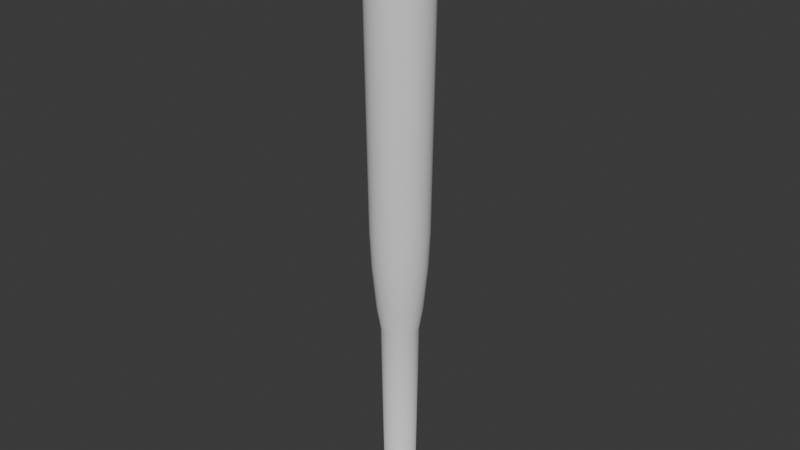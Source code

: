 # Source: BaseballBat.blend  (saved by Blender 4.0.36; exported with 4.5.12 LTS)
import bpy
from mathutils import Matrix  # noqa: F401  (used for matrix-valued properties, if any)

bpy.ops.wm.read_factory_settings(use_empty=True)
scene = bpy.context.scene
scene.name = 'Scene'

# ---- collections
col_collection = bpy.data.collections.new('Collection'); scene.collection.children.link(col_collection)

# ---- world
world_world = bpy.data.worlds.new('World'); scene.world = world_world
world_world.use_nodes = True; world_world.node_tree.nodes.clear()
_N = world_world.node_tree.nodes; _L = world_world.node_tree.links
n0 = _N.new('ShaderNodeOutputWorld'); n0.name = 'World Output'; n0.location = (300, 300)
n1 = _N.new('ShaderNodeBackground'); n1.name = 'Background'; n1.location = (10, 300)
n1.inputs[0].default_value = (0.05088, 0.05088, 0.05088, 1.0)
_L.new(n1.outputs[0], n0.inputs[0])
n0.is_active_output = True
world_world.color = (0.05088, 0.05088, 0.05088)
world_world.use_sun_shadow = False
world_world.sun_shadow_jitter_overblur = 0.0

# ---- meshes
me_cylinder_001 = bpy.data.meshes.new('Cylinder.001')
me_cylinder_001.from_pydata([(-0.01218, 0.06121, 0.6275), (-0.02388, 0.05766, 0.6275), (-0.03467, 0.05189, 0.6275), (-0.04413, 0.04413, 0.6275), (-0.05189, 0.03467, 0.6275), (-0.05766, 0.02388, 0.6275), (-0.06121, 0.01218, 0.6275), (-0.06241, 3.992e-10, 0.6275), (-0.06121, -0.01218, 0.6275), (-0.05766, -0.02388, 0.6275), (-0.05189, -0.03467, 0.6275), (-0.04413, -0.04413, 0.6275), (-0.03467, -0.05189, 0.6275), (-0.02388, -0.05766, 0.6275), (-0.01218, -0.06121, 0.6275), (2.461e-09, -0.06241, 0.6275), (0.01218, -0.06121, 0.6275), (0.02388, -0.05766, 0.6275), (0.03467, -0.05189, 0.6275), (0.04413, -0.04413, 0.6275), (0.05189, -0.03467, 0.6275), (0.05766, -0.02388, 0.6275), (0.06121, -0.01218, 0.6275), (0.06241, -4.41e-10, 0.6275), (0.06121, 0.01218, 0.6275), (0.05766, 0.02388, 0.6275), (0.05189, 0.03467, 0.6275), (0.04413, 0.04413, 0.6275), (0.03467, 0.05189, 0.6275), (0.02388, 0.05766, 0.6275), (0.01218, 0.06121, 0.6275), (3.301e-09, 0.06241, 0.6275), (2.461e-08, 0.05895, -0.0465), (2.461e-08, 0.1027, -0.02666), (2.461e-08, 0.07248, -0.04553), (2.461e-08, 0.08468, -0.04271), (2.461e-08, 0.09437, -0.03832), (2.461e-08, 0.1006, -0.03279), (0.0115, 0.05781, -0.0465), (0.02004, 0.1008, -0.02666), (0.01414, 0.07108, -0.04553), (0.01652, 0.08306, -0.04271), (0.01841, 0.09256, -0.03832), (0.01962, 0.09866, -0.03279), (0.02256, 0.05446, -0.0465), (0.03931, 0.09491, -0.02666), (0.02774, 0.06696, -0.04553), (0.03241, 0.07824, -0.04271), (0.03611, 0.08719, -0.03832), (0.03849, 0.09293, -0.03279), (0.03275, 0.04901, -0.0465), (0.05707, 0.08542, -0.02666), (0.04027, 0.06026, -0.04553), (0.04705, 0.07041, -0.04271), (0.05243, 0.07847, -0.03832), (0.05588, 0.08364, -0.03279), (0.04168, 0.04168, -0.0465), (0.07264, 0.07264, -0.02666), (0.05125, 0.05125, -0.04553), (0.05988, 0.05988, -0.04271), (0.06673, 0.06673, -0.03832), (0.07113, 0.07113, -0.03279), (0.04901, 0.03275, -0.0465), (0.08542, 0.05707, -0.02666), (0.06026, 0.04027, -0.04553), (0.07041, 0.04705, -0.04271), (0.07847, 0.05243, -0.03832), (0.08364, 0.05588, -0.03279), (0.05446, 0.02256, -0.0465), (0.09491, 0.03931, -0.02666), (0.06696, 0.02774, -0.04553), (0.07824, 0.03241, -0.04271), (0.08719, 0.03611, -0.03832), (0.09293, 0.03849, -0.03279), (0.05781, 0.0115, -0.0465), (0.1008, 0.02004, -0.02666), (0.07108, 0.01414, -0.04553), (0.08306, 0.01652, -0.04271), (0.09256, 0.01841, -0.03832), (0.09866, 0.01962, -0.03279), (0.05895, -2.365e-10, -0.0465), (0.1027, -2.365e-10, -0.02666), (0.07248, -2.365e-10, -0.04553), (0.08468, -2.365e-10, -0.04271), (0.09437, -2.365e-10, -0.03832), (0.1006, -2.365e-10, -0.03279), (0.05781, -0.0115, -0.0465), (0.1008, -0.02004, -0.02666), (0.07108, -0.01414, -0.04553), (0.08306, -0.01652, -0.04271), (0.09256, -0.01841, -0.03832), (0.09866, -0.01962, -0.03279), (0.05446, -0.02256, -0.0465), (0.09491, -0.03931, -0.02666), (0.06696, -0.02774, -0.04553), (0.07824, -0.03241, -0.04271), (0.08719, -0.03611, -0.03832), (0.09293, -0.03849, -0.03279), (0.04901, -0.03275, -0.0465), (0.08542, -0.05707, -0.02666), (0.06026, -0.04027, -0.04553), (0.07041, -0.04705, -0.04271), (0.07847, -0.05243, -0.03832), (0.08364, -0.05588, -0.03279), (0.04168, -0.04168, -0.0465), (0.07264, -0.07264, -0.02666), (0.05125, -0.05125, -0.04553), (0.05988, -0.05988, -0.04271), (0.06673, -0.06673, -0.03832), (0.07113, -0.07113, -0.03279), (0.03275, -0.04901, -0.0465), (0.05707, -0.08542, -0.02666), (0.04027, -0.06026, -0.04553), (0.04705, -0.07041, -0.04271), (0.05243, -0.07847, -0.03832), (0.05588, -0.08364, -0.03279), (0.02256, -0.05446, -0.0465), (0.03931, -0.09491, -0.02666), (0.02774, -0.06696, -0.04553), (0.03241, -0.07824, -0.04271), (0.03611, -0.08719, -0.03832), (0.03849, -0.09293, -0.03279), (0.0115, -0.05781, -0.0465), (0.02004, -0.1008, -0.02666), (0.01414, -0.07108, -0.04553), (0.01652, -0.08306, -0.04271), (0.01841, -0.09256, -0.03832), (0.01962, -0.09866, -0.03279), (2.461e-08, -0.05895, -0.0465), (2.461e-08, -0.1027, -0.02666), (2.461e-08, -0.07248, -0.04553), (2.461e-08, -0.08468, -0.04271), (2.461e-08, -0.09437, -0.03832), (2.461e-08, -0.1006, -0.03279), (-0.0115, -0.05781, -0.0465), (-0.02004, -0.1008, -0.02666), (-0.01414, -0.07108, -0.04553), (-0.01652, -0.08306, -0.04271), (-0.01841, -0.09256, -0.03832), (-0.01962, -0.09866, -0.03279), (-0.02256, -0.05446, -0.0465), (-0.03931, -0.09491, -0.02666), (-0.02774, -0.06696, -0.04553), (-0.03241, -0.07824, -0.04271), (-0.03611, -0.08719, -0.03832), (-0.03849, -0.09293, -0.03279), (-0.03275, -0.04901, -0.0465), (-0.05707, -0.08542, -0.02666), (-0.04027, -0.06026, -0.04553), (-0.04705, -0.07041, -0.04271), (-0.05243, -0.07847, -0.03832), (-0.05588, -0.08364, -0.03279), (-0.04168, -0.04168, -0.0465), (-0.07264, -0.07264, -0.02666), (-0.05125, -0.05125, -0.04553), (-0.05988, -0.05988, -0.04271), (-0.06673, -0.06673, -0.03832), (-0.07113, -0.07113, -0.03279), (-0.04901, -0.03275, -0.0465), (-0.08542, -0.05707, -0.02666), (-0.06026, -0.04027, -0.04553), (-0.07041, -0.04705, -0.04271), (-0.07847, -0.05243, -0.03832), (-0.08364, -0.05588, -0.03279), (-0.05446, -0.02256, -0.0465), (-0.09491, -0.03931, -0.02666), (-0.06696, -0.02774, -0.04553), (-0.07824, -0.03241, -0.04271), (-0.08719, -0.03611, -0.03832), (-0.09293, -0.03849, -0.03279), (-0.05781, -0.0115, -0.0465), (-0.1008, -0.02004, -0.02666), (-0.07108, -0.01414, -0.04553), (-0.08306, -0.01652, -0.04271), (-0.09256, -0.01841, -0.03832), (-0.09866, -0.01962, -0.03279), (-0.05895, -2.365e-10, -0.0465), (-0.1027, -2.365e-10, -0.02666), (-0.07248, -2.365e-10, -0.04553), (-0.08468, -2.365e-10, -0.04271), (-0.09437, -2.365e-10, -0.03832), (-0.1006, -2.365e-10, -0.03279), (-0.05781, 0.0115, -0.0465), (-0.1008, 0.02004, -0.02666), (-0.07108, 0.01414, -0.04553), (-0.08306, 0.01652, -0.04271), (-0.09256, 0.01841, -0.03832), (-0.09866, 0.01962, -0.03279), (-0.05446, 0.02256, -0.0465), (-0.09491, 0.03931, -0.02666), (-0.06696, 0.02774, -0.04553), (-0.07824, 0.03241, -0.04271), (-0.08719, 0.03611, -0.03832), (-0.09293, 0.03849, -0.03279), (-0.04901, 0.03275, -0.0465), (-0.08542, 0.05707, -0.02666), (-0.06026, 0.04027, -0.04553), (-0.07041, 0.04705, -0.04271), (-0.07847, 0.05243, -0.03832), (-0.08364, 0.05588, -0.03279), (-0.04168, 0.04168, -0.0465), (-0.07264, 0.07264, -0.02666), (-0.05125, 0.05125, -0.04553), (-0.05988, 0.05988, -0.04271), (-0.06673, 0.06673, -0.03832), (-0.07113, 0.07113, -0.03279), (-0.03275, 0.04901, -0.0465), (-0.05707, 0.08542, -0.02666), (-0.04027, 0.06026, -0.04553), (-0.04705, 0.07041, -0.04271), (-0.05243, 0.07847, -0.03832), (-0.05588, 0.08364, -0.03279), (-0.02256, 0.05446, -0.0465), (-0.03931, 0.09491, -0.02666), (-0.02774, 0.06696, -0.04553), (-0.03241, 0.07824, -0.04271), (-0.03611, 0.08719, -0.03832), (-0.03849, 0.09293, -0.03279), (-0.0115, 0.05781, -0.0465), (-0.02004, 0.1008, -0.02666), (-0.01414, 0.07108, -0.04553), (-0.01652, 0.08306, -0.04271), (-0.01841, 0.09256, -0.03832), (-0.01962, 0.09866, -0.03279), (2.461e-08, 0.1027, 0.02626), (2.497e-08, 0.05346, 0.06889), (2.461e-08, 0.1005, 0.03268), (2.47e-08, 0.09397, 0.03848), (2.48e-08, 0.08382, 0.04308), (2.489e-08, 0.07103, 0.04603), (0.01043, 0.05243, 0.06889), (0.02004, 0.1008, 0.02626), (0.01386, 0.06967, 0.04603), (0.01635, 0.08221, 0.04308), (0.01833, 0.09216, 0.03848), (0.0196, 0.09856, 0.03268), (0.02046, 0.04939, 0.06889), (0.03931, 0.09491, 0.02626), (0.02718, 0.06562, 0.04603), (0.03208, 0.07744, 0.04308), (0.03596, 0.08682, 0.03848), (0.03845, 0.09284, 0.03268), (0.0297, 0.04445, 0.06889), (0.05707, 0.08542, 0.02626), (0.03946, 0.05906, 0.04603), (0.04657, 0.06969, 0.04308), (0.05221, 0.07813, 0.03848), (0.05583, 0.08355, 0.03268), (0.0378, 0.0378, 0.06889), (0.07264, 0.07264, 0.02626), (0.05023, 0.05023, 0.04603), (0.05927, 0.05927, 0.04308), (0.06645, 0.06645, 0.03848), (0.07105, 0.07105, 0.03268), (0.04445, 0.0297, 0.06889), (0.08542, 0.05707, 0.02626), (0.05906, 0.03946, 0.04603), (0.06969, 0.04657, 0.04308), (0.07813, 0.05221, 0.03848), (0.08355, 0.05583, 0.03268), (0.04939, 0.02046, 0.06889), (0.09491, 0.03931, 0.02626), (0.06562, 0.02718, 0.04603), (0.07744, 0.03208, 0.04308), (0.08682, 0.03596, 0.03848), (0.09284, 0.03845, 0.03268), (0.05243, 0.01043, 0.06889), (0.1008, 0.02004, 0.02626), (0.06967, 0.01386, 0.04603), (0.08221, 0.01635, 0.04308), (0.09216, 0.01833, 0.03848), (0.09856, 0.0196, 0.03268), (0.05346, -6.143e-10, 0.06889), (0.1027, -2.365e-10, 0.02626), (0.07103, -5.236e-10, 0.04603), (0.08382, -4.279e-10, 0.04308), (0.09397, -3.322e-10, 0.03848), (0.1005, -2.365e-10, 0.03268), (0.05243, -0.01043, 0.06889), (0.1008, -0.02004, 0.02626), (0.06967, -0.01386, 0.04603), (0.08221, -0.01635, 0.04308), (0.09216, -0.01833, 0.03848), (0.09856, -0.0196, 0.03268), (0.04939, -0.02046, 0.06889), (0.09491, -0.03931, 0.02626), (0.06562, -0.02718, 0.04603), (0.07744, -0.03208, 0.04308), (0.08682, -0.03596, 0.03848), (0.09284, -0.03845, 0.03268), (0.04445, -0.0297, 0.06889), (0.08542, -0.05707, 0.02626), (0.05906, -0.03946, 0.04603), (0.06969, -0.04657, 0.04308), (0.07813, -0.05221, 0.03848), (0.08355, -0.05583, 0.03268), (0.0378, -0.0378, 0.06889), (0.07264, -0.07264, 0.02626), (0.05023, -0.05023, 0.04603), (0.05927, -0.05927, 0.04308), (0.06645, -0.06645, 0.03848), (0.07105, -0.07105, 0.03268), (0.0297, -0.04445, 0.06889), (0.05707, -0.08542, 0.02626), (0.03946, -0.05906, 0.04603), (0.04657, -0.06969, 0.04308), (0.05221, -0.07813, 0.03848), (0.05583, -0.08355, 0.03268), (0.02046, -0.04939, 0.06889), (0.03931, -0.09491, 0.02626), (0.02718, -0.06562, 0.04603), (0.03208, -0.07744, 0.04308), (0.03596, -0.08682, 0.03848), (0.03845, -0.09284, 0.03268), (0.01043, -0.05243, 0.06889), (0.02004, -0.1008, 0.02626), (0.01386, -0.06967, 0.04603), (0.01635, -0.08221, 0.04308), (0.01833, -0.09216, 0.03848), (0.0196, -0.09856, 0.03268), (2.425e-08, -0.05346, 0.06889), (2.461e-08, -0.1027, 0.02626), (2.432e-08, -0.07103, 0.04603), (2.442e-08, -0.08382, 0.04308), (2.451e-08, -0.09397, 0.03848), (2.461e-08, -0.1005, 0.03268), (-0.01043, -0.05243, 0.06889), (-0.02004, -0.1008, 0.02626), (-0.01386, -0.06967, 0.04603), (-0.01635, -0.08221, 0.04308), (-0.01833, -0.09216, 0.03848), (-0.0196, -0.09856, 0.03268), (-0.02046, -0.04939, 0.06889), (-0.03931, -0.09491, 0.02626), (-0.02718, -0.06562, 0.04603), (-0.03208, -0.07744, 0.04308), (-0.03596, -0.08682, 0.03848), (-0.03845, -0.09284, 0.03268), (-0.0297, -0.04445, 0.06889), (-0.05707, -0.08542, 0.02626), (-0.03946, -0.05906, 0.04603), (-0.04657, -0.06969, 0.04308), (-0.05221, -0.07813, 0.03848), (-0.05583, -0.08355, 0.03268), (-0.0378, -0.0378, 0.06889), (-0.07264, -0.07264, 0.02626), (-0.05023, -0.05023, 0.04603), (-0.05927, -0.05927, 0.04308), (-0.06645, -0.06645, 0.03848), (-0.07105, -0.07105, 0.03268), (-0.04445, -0.0297, 0.06889), (-0.08542, -0.05707, 0.02626), (-0.05906, -0.03946, 0.04603), (-0.06969, -0.04657, 0.04308), (-0.07813, -0.05221, 0.03848), (-0.08355, -0.05583, 0.03268), (-0.04939, -0.02046, 0.06889), (-0.09491, -0.03931, 0.02626), (-0.06562, -0.02718, 0.04603), (-0.07744, -0.03208, 0.04308), (-0.08682, -0.03596, 0.03848), (-0.09284, -0.03845, 0.03268), (-0.05243, -0.01043, 0.06889), (-0.1008, -0.02004, 0.02626), (-0.06967, -0.01386, 0.04603), (-0.08221, -0.01635, 0.04308), (-0.09216, -0.01833, 0.03848), (-0.09856, -0.0196, 0.03268), (-0.05346, 1.054e-10, 0.06889), (-0.1027, -2.365e-10, 0.02626), (-0.07103, 5.049e-11, 0.04603), (-0.08382, -4.519e-11, 0.04308), (-0.09397, -1.409e-10, 0.03848), (-0.1005, -2.365e-10, 0.03268), (-0.05243, 0.01043, 0.06889), (-0.1008, 0.02004, 0.02626), (-0.06967, 0.01386, 0.04603), (-0.08221, 0.01635, 0.04308), (-0.09216, 0.01833, 0.03848), (-0.09856, 0.0196, 0.03268), (-0.04939, 0.02046, 0.06889), (-0.09491, 0.03931, 0.02626), (-0.06562, 0.02718, 0.04603), (-0.07744, 0.03208, 0.04308), (-0.08682, 0.03596, 0.03848), (-0.09284, 0.03845, 0.03268), (-0.04445, 0.0297, 0.06889), (-0.08542, 0.05707, 0.02626), (-0.05906, 0.03946, 0.04603), (-0.06969, 0.04657, 0.04308), (-0.07813, 0.05221, 0.03848), (-0.08355, 0.05583, 0.03268), (-0.0378, 0.0378, 0.06889), (-0.07264, 0.07264, 0.02626), (-0.05023, 0.05023, 0.04603), (-0.05927, 0.05927, 0.04308), (-0.06645, 0.06645, 0.03848), (-0.07105, 0.07105, 0.03268), (-0.0297, 0.04445, 0.06889), (-0.05707, 0.08542, 0.02626), (-0.03946, 0.05906, 0.04603), (-0.04657, 0.06969, 0.04308), (-0.05221, 0.07813, 0.03848), (-0.05583, 0.08355, 0.03268), (-0.02046, 0.04939, 0.06889), (-0.03931, 0.09491, 0.02626), (-0.02718, 0.06562, 0.04603), (-0.03208, 0.07744, 0.04308), (-0.03596, 0.08682, 0.03848), (-0.03845, 0.09284, 0.03268), (-0.01043, 0.05243, 0.06889), (-0.02004, 0.1008, 0.02626), (-0.01386, 0.06967, 0.04603), (-0.01635, 0.08221, 0.04308), (-0.01833, 0.09216, 0.03848), (-0.0196, 0.09856, 0.03268), (-0.0291, 0.07026, 0.706), (-0.01484, 0.07459, 0.706), (-0.05377, 0.05377, 0.706), (-0.04225, 0.06323, 0.706), (-0.07026, 0.0291, 0.706), (-0.06323, 0.04225, 0.706), (-0.07605, 4.78e-10, 0.706), (-0.07459, 0.01484, 0.706), (-0.07026, -0.0291, 0.706), (-0.07459, -0.01484, 0.706), (-0.05377, -0.05377, 0.706), (-0.06323, -0.04225, 0.706), (-0.0291, -0.07026, 0.706), (-0.04225, -0.06323, 0.706), (9.883e-09, -0.07605, 0.706), (-0.01484, -0.07459, 0.706), (0.0291, -0.07026, 0.706), (0.01484, -0.07459, 0.706), (0.05377, -0.05377, 0.706), (0.04225, -0.06323, 0.706), (0.07026, -0.0291, 0.706), (0.06323, -0.04225, 0.706), (0.07605, -5.458e-10, 0.706), (0.07459, -0.01484, 0.706), (0.07026, 0.0291, 0.706), (0.07459, 0.01484, 0.706), (0.05377, 0.05377, 0.706), (0.06323, 0.04225, 0.706), (0.0291, 0.07026, 0.706), (0.04225, 0.06323, 0.706), (1.091e-08, 0.07605, 0.706), (0.01484, 0.07459, 0.706), (-0.03445, 0.08318, 0.8553), (-0.01756, 0.0883, 0.8553), (-0.06366, 0.06366, 0.8553), (-0.05002, 0.07486, 0.8553), (-0.08318, 0.03445, 0.8553), (-0.07486, 0.05002, 0.8553), (-0.09003, 3.946e-10, 0.8553), (-0.0883, 0.01756, 0.8553), (-0.08318, -0.03445, 0.8553), (-0.0883, -0.01756, 0.8553), (-0.06366, -0.06366, 0.8553), (-0.07486, -0.05002, 0.8553), (-0.03445, -0.08318, 0.8553), (-0.05002, -0.07486, 0.8553), (6.742e-08, -0.09003, 0.8553), (-0.01756, -0.0883, 0.8553), (0.03445, -0.08318, 0.8553), (0.01756, -0.0883, 0.8553), (0.06366, -0.06366, 0.8553), (0.05002, -0.07486, 0.8553), (0.08318, -0.03445, 0.8553), (0.07486, -0.05002, 0.8553), (0.09003, -8.174e-10, 0.8553), (0.0883, -0.01756, 0.8553), (0.08318, 0.03445, 0.8553), (0.0883, 0.01756, 0.8553), (0.06366, 0.06366, 0.8553), (0.07486, 0.05002, 0.8553), (0.03445, 0.08318, 0.8553), (0.05002, 0.07486, 0.8553), (6.864e-08, 0.09003, 0.8553), (0.01756, 0.0883, 0.8553), (-0.03662, 0.08841, 0.9797), (-0.01867, 0.09385, 0.9797), (-0.06766, 0.06766, 0.9797), (-0.05316, 0.07956, 0.9797), (-0.08841, 0.03662, 0.9797), (-0.07956, 0.05316, 0.9797), (-0.09569, 5.804e-10, 0.9797), (-0.09385, 0.01867, 0.9797), (-0.08841, -0.03662, 0.9797), (-0.09385, -0.01867, 0.9797), (-0.06766, -0.06766, 0.9797), (-0.07956, -0.05316, 0.9797), (-0.03662, -0.08841, 0.9797), (-0.05316, -0.07956, 0.9797), (9.665e-08, -0.09569, 0.9797), (-0.01867, -0.09385, 0.9797), (0.03662, -0.08841, 0.9797), (0.01867, -0.09385, 0.9797), (0.06766, -0.06766, 0.9797), (0.05316, -0.07956, 0.9797), (0.08841, -0.03662, 0.9797), (0.07956, -0.05316, 0.9797), (0.09569, -7.078e-10, 0.9797), (0.09385, -0.01867, 0.9797), (0.08841, 0.03662, 0.9797), (0.09385, 0.01867, 0.9797), (0.06766, 0.06766, 0.9797), (0.07956, 0.05316, 0.9797), (0.03662, 0.08841, 0.9797), (0.05316, 0.07956, 0.9797), (9.794e-08, 0.09569, 0.9797), (0.01867, 0.09385, 0.9797), (-0.0407, 0.09825, 1.813), (-0.02075, 0.1043, 1.813), (-0.0752, 0.0752, 1.813), (-0.05908, 0.08842, 1.813), (-0.09825, 0.0407, 1.813), (-0.08842, 0.05908, 1.813), (-0.1063, 8.524e-10, 1.813), (-0.1043, 0.02075, 1.813), (-0.09825, -0.0407, 1.813), (-0.1043, -0.02075, 1.813), (-0.0752, -0.0752, 1.813), (-0.08842, -0.05908, 1.813), (-0.0407, -0.09825, 1.813), (-0.05908, -0.08842, 1.813), (1.553e-07, -0.1063, 1.813), (-0.02075, -0.1043, 1.813), (0.0407, -0.09825, 1.813), (0.02075, -0.1043, 1.813), (0.0752, -0.0752, 1.813), (0.05908, -0.08842, 1.813), (0.09825, -0.0407, 1.813), (0.08842, -0.05908, 1.813), (0.1063, -5.793e-10, 1.813), (0.1043, -0.02075, 1.813), (0.09825, 0.0407, 1.813), (0.1043, 0.02075, 1.813), (0.0752, 0.0752, 1.813), (0.08842, 0.05908, 1.813), (0.0407, 0.09825, 1.813), (0.05908, 0.08842, 1.813), (1.568e-07, 0.1063, 1.813), (0.02075, 0.1043, 1.813), (-0.0407, 0.09825, 1.994), (-0.003086, 0.00745, 2.038), (-0.03885, 0.0938, 2.007), (-0.03351, 0.08091, 2.02), (-0.02519, 0.06082, 2.03), (-0.01471, 0.03551, 2.036), (-0.001573, 0.007909, 2.038), (-0.02075, 0.1043, 1.994), (-0.007498, 0.03769, 2.036), (-0.01284, 0.06457, 2.03), (-0.01708, 0.08589, 2.02), (-0.01981, 0.09958, 2.007), (-0.0752, 0.0752, 1.994), (-0.005702, 0.005702, 2.038), (-0.07179, 0.07179, 2.007), (-0.06192, 0.06192, 2.02), (-0.04655, 0.04655, 2.03), (-0.02718, 0.02718, 2.036), (-0.00448, 0.006705, 2.038), (-0.05908, 0.08842, 1.994), (-0.02135, 0.03196, 2.036), (-0.03657, 0.05474, 2.03), (-0.04865, 0.07281, 2.02), (-0.05641, 0.08442, 2.007), (-0.09825, 0.0407, 1.994), (-0.00745, 0.003086, 2.038), (-0.0938, 0.03885, 2.007), (-0.08091, 0.03351, 2.02), (-0.06082, 0.02519, 2.03), (-0.03551, 0.01471, 2.036), (-0.006704, 0.00448, 2.038), (-0.08842, 0.05908, 1.994), (-0.03196, 0.02135, 2.036), (-0.05474, 0.03657, 2.03), (-0.07281, 0.04865, 2.02), (-0.08442, 0.05641, 2.007), (-0.1063, 8.524e-10, 1.994), (-0.008063, 1.787e-09, 2.038), (-0.1015, 8.936e-10, 2.007), (-0.08757, 1.117e-09, 2.02), (-0.06583, 1.34e-09, 2.03), (-0.03843, 1.508e-09, 2.036), (-0.007909, 0.001573, 2.038), (-0.1043, 0.02075, 1.994), (-0.03769, 0.007498, 2.036), (-0.06457, 0.01284, 2.03), (-0.08589, 0.01708, 2.02), (-0.09958, 0.01981, 2.007), (-0.09825, -0.0407, 1.994), (-0.00745, -0.003086, 2.038), (-0.0938, -0.03885, 2.007), (-0.08091, -0.03351, 2.02), (-0.06082, -0.02519, 2.03), (-0.03551, -0.01471, 2.036), (-0.007909, -0.001573, 2.038), (-0.1043, -0.02075, 1.994), (-0.03769, -0.007498, 2.036), (-0.06457, -0.01284, 2.03), (-0.08589, -0.01708, 2.02), (-0.09958, -0.01981, 2.007), (-0.0752, -0.0752, 1.994), (-0.005702, -0.005702, 2.038), (-0.07179, -0.07179, 2.007), (-0.06192, -0.06192, 2.02), (-0.04655, -0.04655, 2.03), (-0.02718, -0.02718, 2.036), (-0.006704, -0.00448, 2.038), (-0.08842, -0.05908, 1.994), (-0.03196, -0.02135, 2.036), (-0.05474, -0.03657, 2.03), (-0.07281, -0.04865, 2.02), (-0.08442, -0.05641, 2.007), (-0.0407, -0.09825, 1.994), (-0.003086, -0.00745, 2.038), (-0.03885, -0.0938, 2.007), (-0.03351, -0.08091, 2.02), (-0.02519, -0.06082, 2.03), (-0.01471, -0.03551, 2.036), (-0.00448, -0.006705, 2.038), (-0.05908, -0.08842, 1.994), (-0.02135, -0.03196, 2.036), (-0.03657, -0.05474, 2.03), (-0.04865, -0.07281, 2.02), (-0.05641, -0.08442, 2.007), (2.122e-07, -0.1063, 1.994), (2.279e-07, -0.008064, 2.038), (2.166e-07, -0.1015, 2.007), (2.207e-07, -0.08757, 2.02), (2.242e-07, -0.06583, 2.03), (2.266e-07, -0.03843, 2.036), (-0.001573, -0.007909, 2.038), (-0.02075, -0.1043, 1.994), (-0.007498, -0.03769, 2.036), (-0.01284, -0.06457, 2.03), (-0.01708, -0.08589, 2.02), (-0.01981, -0.09958, 2.007), (0.0407, -0.09825, 1.994), (0.003086, -0.00745, 2.038), (0.03885, -0.0938, 2.007), (0.03351, -0.08091, 2.02), (0.02519, -0.06082, 2.03), (0.01471, -0.03551, 2.036), (0.001573, -0.007909, 2.038), (0.02075, -0.1043, 1.994), (0.007498, -0.03769, 2.036), (0.01284, -0.06457, 2.03), (0.01708, -0.08589, 2.02), (0.01981, -0.09958, 2.007), (0.0752, -0.0752, 1.994), (0.005702, -0.005702, 2.038), (0.07179, -0.07179, 2.007), (0.06192, -0.06192, 2.02), (0.04655, -0.04655, 2.03), (0.02718, -0.02718, 2.036), (0.00448, -0.006705, 2.038), (0.05908, -0.08842, 1.994), (0.02135, -0.03196, 2.036), (0.03657, -0.05474, 2.03), (0.04865, -0.07281, 2.02), (0.05641, -0.08442, 2.007), (0.09825, -0.0407, 1.994), (0.00745, -0.003086, 2.038), (0.0938, -0.03885, 2.007), (0.08091, -0.03351, 2.02), (0.06082, -0.02519, 2.03), (0.03551, -0.01471, 2.036), (0.006705, -0.00448, 2.038), (0.08842, -0.05908, 1.994), (0.03196, -0.02135, 2.036), (0.05474, -0.03657, 2.03), (0.07281, -0.04865, 2.02), (0.08442, -0.05641, 2.007), (0.1063, -5.793e-10, 1.994), (0.008064, 0.0, 2.038), (0.1015, -5.585e-10, 2.007), (0.08757, -4.468e-10, 2.02), (0.06583, -4.468e-10, 2.03), (0.03843, -1.675e-10, 2.036), (0.007909, -0.001573, 2.038), (0.1043, -0.02075, 1.994), (0.0377, -0.007498, 2.036), (0.06457, -0.01284, 2.03), (0.08589, -0.01708, 2.02), (0.09958, -0.01981, 2.007), (0.09825, 0.0407, 1.994), (0.00745, 0.003086, 2.038), (0.0938, 0.03885, 2.007), (0.08091, 0.03351, 2.02), (0.06082, 0.02519, 2.03), (0.03551, 0.01471, 2.036), (0.007909, 0.001573, 2.038), (0.1043, 0.02075, 1.994), (0.0377, 0.007498, 2.036), (0.06457, 0.01284, 2.03), (0.08589, 0.01708, 2.02), (0.09958, 0.01981, 2.007), (0.0752, 0.0752, 1.994), (0.005702, 0.005702, 2.038), (0.07179, 0.07179, 2.007), (0.06192, 0.06192, 2.02), (0.04655, 0.04655, 2.03), (0.02718, 0.02718, 2.036), (0.006705, 0.00448, 2.038), (0.08842, 0.05908, 1.994), (0.03196, 0.02135, 2.036), (0.05474, 0.03657, 2.03), (0.07281, 0.04865, 2.02), (0.08442, 0.05641, 2.007), (0.0407, 0.09825, 1.994), (0.003086, 0.00745, 2.038), (0.03885, 0.0938, 2.007), (0.03351, 0.08091, 2.02), (0.02519, 0.06082, 2.03), (0.01471, 0.03551, 2.036), (0.00448, 0.006705, 2.038), (0.05908, 0.08842, 1.994), (0.02135, 0.03196, 2.036), (0.03657, 0.05474, 2.03), (0.04865, 0.07281, 2.02), (0.05641, 0.08442, 2.007), (2.136e-07, 0.1063, 1.994), (2.279e-07, 0.008064, 2.038), (2.18e-07, 0.1015, 2.007), (2.218e-07, 0.08757, 2.02), (2.251e-07, 0.06583, 2.03), (2.271e-07, 0.03843, 2.036), (0.001573, 0.007909, 2.038), (0.02075, 0.1043, 1.994), (0.007498, 0.03769, 2.036), (0.01284, 0.06457, 2.03), (0.01708, 0.08589, 2.02), (0.01981, 0.09958, 2.007)], [], [(39, 231, 237, 45), (51, 243, 249, 57), (57, 249, 255, 63), (63, 255, 261, 69), (69, 261, 267, 75), (75, 267, 273, 81), (81, 273, 279, 87), (87, 279, 285, 93), (93, 285, 291, 99), (99, 291, 297, 105), (105, 297, 303, 111), (111, 303, 309, 117), (117, 309, 315, 123), (123, 315, 321, 129), (129, 321, 327, 135), (135, 327, 333, 141), (141, 333, 339, 147), (147, 339, 345, 153), (153, 345, 351, 159), (159, 351, 357, 165), (165, 357, 363, 171), (171, 363, 369, 177), (177, 369, 375, 183), (183, 375, 381, 189), (189, 381, 387, 195), (195, 387, 393, 201), (201, 393, 399, 207), (207, 399, 405, 213), (213, 405, 411, 219), (1, 2, 419, 416), (219, 411, 224, 33), (45, 237, 243, 51), (338, 332, 13, 12), (33, 39, 43, 37), (37, 43, 42, 36), (36, 42, 41, 35), (35, 41, 40, 34), (34, 40, 38, 32), (39, 45, 49, 43), (43, 49, 48, 42), (42, 48, 47, 41), (41, 47, 46, 40), (40, 46, 44, 38), (45, 51, 55, 49), (49, 55, 54, 48), (48, 54, 53, 47), (47, 53, 52, 46), (46, 52, 50, 44), (51, 57, 61, 55), (55, 61, 60, 54), (54, 60, 59, 53), (53, 59, 58, 52), (52, 58, 56, 50), (57, 63, 67, 61), (61, 67, 66, 60), (60, 66, 65, 59), (59, 65, 64, 58), (58, 64, 62, 56), (63, 69, 73, 67), (67, 73, 72, 66), (66, 72, 71, 65), (65, 71, 70, 64), (64, 70, 68, 62), (69, 75, 79, 73), (73, 79, 78, 72), (72, 78, 77, 71), (71, 77, 76, 70), (70, 76, 74, 68), (75, 81, 85, 79), (79, 85, 84, 78), (78, 84, 83, 77), (77, 83, 82, 76), (76, 82, 80, 74), (81, 87, 91, 85), (85, 91, 90, 84), (84, 90, 89, 83), (83, 89, 88, 82), (82, 88, 86, 80), (87, 93, 97, 91), (91, 97, 96, 90), (90, 96, 95, 89), (89, 95, 94, 88), (88, 94, 92, 86), (93, 99, 103, 97), (97, 103, 102, 96), (96, 102, 101, 95), (95, 101, 100, 94), (94, 100, 98, 92), (99, 105, 109, 103), (103, 109, 108, 102), (102, 108, 107, 101), (101, 107, 106, 100), (100, 106, 104, 98), (105, 111, 115, 109), (109, 115, 114, 108), (108, 114, 113, 107), (107, 113, 112, 106), (106, 112, 110, 104), (111, 117, 121, 115), (115, 121, 120, 114), (114, 120, 119, 113), (113, 119, 118, 112), (112, 118, 116, 110), (117, 123, 127, 121), (121, 127, 126, 120), (120, 126, 125, 119), (119, 125, 124, 118), (118, 124, 122, 116), (123, 129, 133, 127), (127, 133, 132, 126), (126, 132, 131, 125), (125, 131, 130, 124), (124, 130, 128, 122), (129, 135, 139, 133), (133, 139, 138, 132), (132, 138, 137, 131), (131, 137, 136, 130), (130, 136, 134, 128), (135, 141, 145, 139), (139, 145, 144, 138), (138, 144, 143, 137), (137, 143, 142, 136), (136, 142, 140, 134), (141, 147, 151, 145), (145, 151, 150, 144), (144, 150, 149, 143), (143, 149, 148, 142), (142, 148, 146, 140), (147, 153, 157, 151), (151, 157, 156, 150), (150, 156, 155, 149), (149, 155, 154, 148), (148, 154, 152, 146), (153, 159, 163, 157), (157, 163, 162, 156), (156, 162, 161, 155), (155, 161, 160, 154), (154, 160, 158, 152), (159, 165, 169, 163), (163, 169, 168, 162), (162, 168, 167, 161), (161, 167, 166, 160), (160, 166, 164, 158), (165, 171, 175, 169), (169, 175, 174, 168), (168, 174, 173, 167), (167, 173, 172, 166), (166, 172, 170, 164), (171, 177, 181, 175), (175, 181, 180, 174), (174, 180, 179, 173), (173, 179, 178, 172), (172, 178, 176, 170), (177, 183, 187, 181), (181, 187, 186, 180), (180, 186, 185, 179), (179, 185, 184, 178), (178, 184, 182, 176), (183, 189, 193, 187), (187, 193, 192, 186), (186, 192, 191, 185), (185, 191, 190, 184), (184, 190, 188, 182), (189, 195, 199, 193), (193, 199, 198, 192), (192, 198, 197, 191), (191, 197, 196, 190), (190, 196, 194, 188), (195, 201, 205, 199), (199, 205, 204, 198), (198, 204, 203, 197), (197, 203, 202, 196), (196, 202, 200, 194), (201, 207, 211, 205), (205, 211, 210, 204), (204, 210, 209, 203), (203, 209, 208, 202), (202, 208, 206, 200), (207, 213, 217, 211), (211, 217, 216, 210), (210, 216, 215, 209), (209, 215, 214, 208), (208, 214, 212, 206), (213, 219, 223, 217), (217, 223, 222, 216), (216, 222, 221, 215), (215, 221, 220, 214), (214, 220, 218, 212), (219, 33, 37, 223), (223, 37, 36, 222), (222, 36, 35, 221), (221, 35, 34, 220), (220, 34, 32, 218), (32, 38, 44, 50, 56, 62, 68, 74, 80, 86, 92, 98, 104, 110, 116, 122, 128, 134, 140, 146, 152, 158, 164, 170, 176, 182, 188, 194, 200, 206, 212, 218), (231, 224, 226, 235), (235, 226, 227, 234), (234, 227, 228, 233), (233, 228, 229, 232), (232, 229, 225, 230), (237, 231, 235, 241), (241, 235, 234, 240), (240, 234, 233, 239), (239, 233, 232, 238), (238, 232, 230, 236), (243, 237, 241, 247), (247, 241, 240, 246), (246, 240, 239, 245), (245, 239, 238, 244), (244, 238, 236, 242), (249, 243, 247, 253), (253, 247, 246, 252), (252, 246, 245, 251), (251, 245, 244, 250), (250, 244, 242, 248), (255, 249, 253, 259), (259, 253, 252, 258), (258, 252, 251, 257), (257, 251, 250, 256), (256, 250, 248, 254), (261, 255, 259, 265), (265, 259, 258, 264), (264, 258, 257, 263), (263, 257, 256, 262), (262, 256, 254, 260), (267, 261, 265, 271), (271, 265, 264, 270), (270, 264, 263, 269), (269, 263, 262, 268), (268, 262, 260, 266), (273, 267, 271, 277), (277, 271, 270, 276), (276, 270, 269, 275), (275, 269, 268, 274), (274, 268, 266, 272), (279, 273, 277, 283), (283, 277, 276, 282), (282, 276, 275, 281), (281, 275, 274, 280), (280, 274, 272, 278), (285, 279, 283, 289), (289, 283, 282, 288), (288, 282, 281, 287), (287, 281, 280, 286), (286, 280, 278, 284), (291, 285, 289, 295), (295, 289, 288, 294), (294, 288, 287, 293), (293, 287, 286, 292), (292, 286, 284, 290), (297, 291, 295, 301), (301, 295, 294, 300), (300, 294, 293, 299), (299, 293, 292, 298), (298, 292, 290, 296), (303, 297, 301, 307), (307, 301, 300, 306), (306, 300, 299, 305), (305, 299, 298, 304), (304, 298, 296, 302), (309, 303, 307, 313), (313, 307, 306, 312), (312, 306, 305, 311), (311, 305, 304, 310), (310, 304, 302, 308), (315, 309, 313, 319), (319, 313, 312, 318), (318, 312, 311, 317), (317, 311, 310, 316), (316, 310, 308, 314), (321, 315, 319, 325), (325, 319, 318, 324), (324, 318, 317, 323), (323, 317, 316, 322), (322, 316, 314, 320), (327, 321, 325, 331), (331, 325, 324, 330), (330, 324, 323, 329), (329, 323, 322, 328), (328, 322, 320, 326), (333, 327, 331, 337), (337, 331, 330, 336), (336, 330, 329, 335), (335, 329, 328, 334), (334, 328, 326, 332), (339, 333, 337, 343), (343, 337, 336, 342), (342, 336, 335, 341), (341, 335, 334, 340), (340, 334, 332, 338), (345, 339, 343, 349), (349, 343, 342, 348), (348, 342, 341, 347), (347, 341, 340, 346), (346, 340, 338, 344), (351, 345, 349, 355), (355, 349, 348, 354), (354, 348, 347, 353), (353, 347, 346, 352), (352, 346, 344, 350), (357, 351, 355, 361), (361, 355, 354, 360), (360, 354, 353, 359), (359, 353, 352, 358), (358, 352, 350, 356), (363, 357, 361, 367), (367, 361, 360, 366), (366, 360, 359, 365), (365, 359, 358, 364), (364, 358, 356, 362), (369, 363, 367, 373), (373, 367, 366, 372), (372, 366, 365, 371), (371, 365, 364, 370), (370, 364, 362, 368), (375, 369, 373, 379), (379, 373, 372, 378), (378, 372, 371, 377), (377, 371, 370, 376), (376, 370, 368, 374), (381, 375, 379, 385), (385, 379, 378, 384), (384, 378, 377, 383), (383, 377, 376, 382), (382, 376, 374, 380), (387, 381, 385, 391), (391, 385, 384, 390), (390, 384, 383, 389), (389, 383, 382, 388), (388, 382, 380, 386), (393, 387, 391, 397), (397, 391, 390, 396), (396, 390, 389, 395), (395, 389, 388, 394), (394, 388, 386, 392), (399, 393, 397, 403), (403, 397, 396, 402), (402, 396, 395, 401), (401, 395, 394, 400), (400, 394, 392, 398), (405, 399, 403, 409), (409, 403, 402, 408), (408, 402, 401, 407), (407, 401, 400, 406), (406, 400, 398, 404), (411, 405, 409, 415), (415, 409, 408, 414), (414, 408, 407, 413), (413, 407, 406, 412), (412, 406, 404, 410), (224, 411, 415, 226), (226, 415, 414, 227), (227, 414, 413, 228), (228, 413, 412, 229), (229, 412, 410, 225), (33, 224, 231, 39), (404, 398, 2, 1), (236, 230, 30, 29), (302, 296, 19, 18), (368, 362, 8, 7), (266, 260, 25, 24), (332, 326, 14, 13), (398, 392, 3, 2), (230, 225, 31, 30), (296, 290, 20, 19), (362, 356, 9, 8), (225, 410, 0, 31), (260, 254, 26, 25), (326, 320, 15, 14), (392, 386, 4, 3), (290, 284, 21, 20), (356, 350, 10, 9), (254, 248, 27, 26), (320, 314, 16, 15), (386, 380, 5, 4), (284, 278, 22, 21), (350, 344, 11, 10), (248, 242, 28, 27), (314, 308, 17, 16), (380, 374, 6, 5), (278, 272, 23, 22), (344, 338, 12, 11), (410, 404, 1, 0), (242, 236, 29, 28), (308, 302, 18, 17), (374, 368, 7, 6), (272, 266, 24, 23), (423, 422, 454, 455), (20, 21, 436, 437), (29, 30, 447, 444), (3, 4, 421, 418), (22, 23, 438, 439), (5, 6, 423, 420), (24, 25, 440, 441), (7, 8, 425, 422), (26, 27, 442, 443), (0, 1, 416, 417), (9, 10, 427, 424), (28, 29, 444, 445), (2, 3, 418, 419), (11, 12, 429, 426), (4, 5, 420, 421), (13, 14, 431, 428), (6, 7, 422, 423), (15, 16, 433, 430), (8, 9, 424, 425), (17, 18, 435, 432), (10, 11, 426, 427), (19, 20, 437, 434), (12, 13, 428, 429), (21, 22, 439, 436), (14, 15, 430, 431), (23, 24, 441, 438), (16, 17, 432, 433), (30, 31, 446, 447), (25, 26, 443, 440), (31, 0, 417, 446), (18, 19, 434, 435), (27, 28, 445, 442), (458, 461, 493, 490), (442, 445, 477, 474), (416, 419, 451, 448), (425, 424, 456, 457), (444, 447, 479, 476), (418, 421, 453, 450), (427, 426, 458, 459), (420, 423, 455, 452), (429, 428, 460, 461), (422, 425, 457, 454), (431, 430, 462, 463), (424, 427, 459, 456), (433, 432, 464, 465), (426, 429, 461, 458), (435, 434, 466, 467), (428, 431, 463, 460), (437, 436, 468, 469), (430, 433, 465, 462), (439, 438, 470, 471), (432, 435, 467, 464), (441, 440, 472, 473), (434, 437, 469, 466), (443, 442, 474, 475), (417, 416, 448, 449), (436, 439, 471, 468), (445, 444, 476, 477), (419, 418, 450, 451), (438, 441, 473, 470), (447, 446, 478, 479), (421, 420, 452, 453), (440, 443, 475, 472), (446, 417, 449, 478), (499, 498, 530, 531), (467, 466, 498, 499), (460, 463, 495, 492), (469, 468, 500, 501), (462, 465, 497, 494), (471, 470, 502, 503), (464, 467, 499, 496), (473, 472, 504, 505), (466, 469, 501, 498), (475, 474, 506, 507), (449, 448, 480, 481), (468, 471, 503, 500), (477, 476, 508, 509), (451, 450, 482, 483), (470, 473, 505, 502), (479, 478, 510, 511), (453, 452, 484, 485), (472, 475, 507, 504), (478, 449, 481, 510), (455, 454, 486, 487), (474, 477, 509, 506), (448, 451, 483, 480), (457, 456, 488, 489), (476, 479, 511, 508), (450, 453, 485, 482), (459, 458, 490, 491), (452, 455, 487, 484), (461, 460, 492, 493), (454, 457, 489, 486), (463, 462, 494, 495), (456, 459, 491, 488), (465, 464, 496, 497), (525, 524, 616, 623), (492, 495, 527, 524), (501, 500, 532, 533), (494, 497, 529, 526), (503, 502, 534, 535), (496, 499, 531, 528), (505, 504, 536, 537), (498, 501, 533, 530), (507, 506, 538, 539), (481, 480, 512, 513), (500, 503, 535, 532), (509, 508, 540, 541), (483, 482, 514, 515), (502, 505, 537, 534), (511, 510, 542, 543), (485, 484, 516, 517), (504, 507, 539, 536), (510, 481, 513, 542), (487, 486, 518, 519), (506, 509, 541, 538), (480, 483, 515, 512), (489, 488, 520, 521), (508, 511, 543, 540), (482, 485, 517, 514), (491, 490, 522, 523), (484, 487, 519, 516), (493, 492, 524, 525), (486, 489, 521, 518), (495, 494, 526, 527), (488, 491, 523, 520), (497, 496, 528, 529), (490, 493, 525, 522), (512, 515, 563, 544), (530, 533, 671, 652), (527, 526, 628, 635), (532, 535, 683, 664), (529, 528, 640, 647), (534, 537, 695, 676), (531, 530, 652, 659), (536, 539, 707, 688), (533, 532, 664, 671), (538, 541, 719, 700), (730, 725, 550, 545, 562, 557, 574, 569, 586, 581, 598, 593, 610, 605, 622, 617, 634, 629, 646, 641, 658, 653, 670, 665, 682, 677, 694, 689, 706, 701, 718, 713), (535, 534, 676, 683), (540, 543, 731, 712), (514, 517, 575, 556), (537, 536, 688, 695), (516, 519, 587, 568), (539, 538, 700, 707), (515, 514, 556, 563), (518, 521, 599, 580), (541, 540, 712, 719), (542, 513, 551, 724), (520, 523, 611, 592), (543, 542, 724, 731), (517, 516, 568, 575), (522, 525, 623, 604), (519, 518, 580, 587), (524, 527, 635, 616), (521, 520, 592, 599), (526, 529, 647, 628), (523, 522, 604, 611), (528, 531, 659, 640), (545, 550, 552, 549), (549, 552, 553, 548), (548, 553, 554, 547), (547, 554, 555, 546), (546, 555, 551, 544), (557, 562, 564, 561), (561, 564, 565, 560), (560, 565, 566, 559), (559, 566, 567, 558), (558, 567, 563, 556), (569, 574, 576, 573), (573, 576, 577, 572), (572, 577, 578, 571), (571, 578, 579, 570), (570, 579, 575, 568), (581, 586, 588, 585), (585, 588, 589, 584), (584, 589, 590, 583), (583, 590, 591, 582), (582, 591, 587, 580), (593, 598, 600, 597), (597, 600, 601, 596), (596, 601, 602, 595), (595, 602, 603, 594), (594, 603, 599, 592), (605, 610, 612, 609), (609, 612, 613, 608), (608, 613, 614, 607), (607, 614, 615, 606), (606, 615, 611, 604), (617, 622, 624, 621), (621, 624, 625, 620), (620, 625, 626, 619), (619, 626, 627, 618), (618, 627, 623, 616), (629, 634, 636, 633), (633, 636, 637, 632), (632, 637, 638, 631), (631, 638, 639, 630), (630, 639, 635, 628), (641, 646, 648, 645), (645, 648, 649, 644), (644, 649, 650, 643), (643, 650, 651, 642), (642, 651, 647, 640), (653, 658, 660, 657), (657, 660, 661, 656), (656, 661, 662, 655), (655, 662, 663, 654), (654, 663, 659, 652), (665, 670, 672, 669), (669, 672, 673, 668), (668, 673, 674, 667), (667, 674, 675, 666), (666, 675, 671, 664), (677, 682, 684, 681), (681, 684, 685, 680), (680, 685, 686, 679), (679, 686, 687, 678), (678, 687, 683, 676), (689, 694, 696, 693), (693, 696, 697, 692), (692, 697, 698, 691), (691, 698, 699, 690), (690, 699, 695, 688), (701, 706, 708, 705), (705, 708, 709, 704), (704, 709, 710, 703), (703, 710, 711, 702), (702, 711, 707, 700), (713, 718, 720, 717), (717, 720, 721, 716), (716, 721, 722, 715), (715, 722, 723, 714), (714, 723, 719, 712), (725, 730, 732, 729), (729, 732, 733, 728), (728, 733, 734, 727), (727, 734, 735, 726), (726, 735, 731, 724), (550, 725, 729, 552), (552, 729, 728, 553), (553, 728, 727, 554), (554, 727, 726, 555), (555, 726, 724, 551), (562, 545, 549, 564), (564, 549, 548, 565), (565, 548, 547, 566), (566, 547, 546, 567), (567, 546, 544, 563), (574, 557, 561, 576), (576, 561, 560, 577), (577, 560, 559, 578), (578, 559, 558, 579), (579, 558, 556, 575), (586, 569, 573, 588), (588, 573, 572, 589), (589, 572, 571, 590), (590, 571, 570, 591), (591, 570, 568, 587), (598, 581, 585, 600), (600, 585, 584, 601), (601, 584, 583, 602), (602, 583, 582, 603), (603, 582, 580, 599), (610, 593, 597, 612), (612, 597, 596, 613), (613, 596, 595, 614), (614, 595, 594, 615), (615, 594, 592, 611), (622, 605, 609, 624), (624, 609, 608, 625), (625, 608, 607, 626), (626, 607, 606, 627), (627, 606, 604, 623), (634, 617, 621, 636), (636, 621, 620, 637), (637, 620, 619, 638), (638, 619, 618, 639), (639, 618, 616, 635), (646, 629, 633, 648), (648, 633, 632, 649), (649, 632, 631, 650), (650, 631, 630, 651), (651, 630, 628, 647), (658, 641, 645, 660), (660, 645, 644, 661), (661, 644, 643, 662), (662, 643, 642, 663), (663, 642, 640, 659), (670, 653, 657, 672), (672, 657, 656, 673), (673, 656, 655, 674), (674, 655, 654, 675), (675, 654, 652, 671), (682, 665, 669, 684), (684, 669, 668, 685), (685, 668, 667, 686), (686, 667, 666, 687), (687, 666, 664, 683), (694, 677, 681, 696), (696, 681, 680, 697), (697, 680, 679, 698), (698, 679, 678, 699), (699, 678, 676, 695), (706, 689, 693, 708), (708, 693, 692, 709), (709, 692, 691, 710), (710, 691, 690, 711), (711, 690, 688, 707), (718, 701, 705, 720), (720, 705, 704, 721), (721, 704, 703, 722), (722, 703, 702, 723), (723, 702, 700, 719), (730, 713, 717, 732), (732, 717, 716, 733), (733, 716, 715, 734), (734, 715, 714, 735), (735, 714, 712, 731), (513, 512, 544, 551)])
me_cylinder_001.polygons.foreach_set('use_smooth', [True] * 706)
_uv = me_cylinder_001.uv_layers.new(name='UVMap')
_uv.uv.foreach_set('vector', [0.9688, 0.606, 0.9688, 0.8889, 0.9375, 0.8889, 0.9375, 0.606, 0.9062, 0.606, 0.9062, 0.8889, 0.875, 0.8889, 0.875, 0.606, 0.875, 0.606, 0.875, 0.8889, 0.8438, 0.8889, 0.8438, 0.606, 0.8438, 0.606, 0.8438, 0.8889, 0.8125, 0.8889, 0.8125, 0.606, 0.8125, 0.606, 0.8125, 0.8889, 0.7812, 0.8889, 0.7812, 0.606, 0.7812, 0.606, 0.7812, 0.8889, 0.75, 0.8889, 0.75, 0.606, 0.75, 0.606, 0.75, 0.8889, 0.7188, 0.8889, 0.7188, 0.606, 0.7188, 0.606, 0.7188, 0.8889, 0.6875, 0.8889, 0.6875, 0.606, 0.6875, 0.606, 0.6875, 0.8889, 0.6562, 0.8889, 0.6562, 0.606, 0.6562, 0.606, 0.6562, 0.8889, 0.625, 0.8889, 0.625, 0.606, 0.625, 0.606, 0.625, 0.8889, 0.5938, 0.8889, 0.5938, 0.606, 0.5938, 0.606, 0.5938, 0.8889, 0.5625, 0.8889, 0.5625, 0.606, 0.5625, 0.606, 0.5625, 0.8889, 0.5312, 0.8889, 0.5312, 0.606, 0.5312, 0.606, 0.5312, 0.8889, 0.5, 0.8889, 0.5, 0.606, 0.5, 0.606, 0.5, 0.8889, 0.4688, 0.8889, 0.4688, 0.606, 0.4688, 0.606, 0.4688, 0.8889, 0.4375, 0.8889, 0.4375, 0.606, 0.4375, 0.606, 0.4375, 0.8889, 0.4062, 0.8889, 0.4062, 0.606, 0.4062, 0.606, 0.4062, 0.8889, 0.375, 0.8889, 0.375, 0.606, 0.375, 0.606, 0.375, 0.8889, 0.3438, 0.8889, 0.3438, 0.606, 0.3438, 0.606, 0.3438, 0.8889, 0.3125, 0.8889, 0.3125, 0.606, 0.3125, 0.606, 0.3125, 0.8889, 0.2812, 0.8889, 0.2812, 0.606, 0.2812, 0.606, 0.2812, 0.8889, 0.25, 0.8889, 0.25, 0.606, 0.25, 0.606, 0.25, 0.8889, 0.2188, 0.8889, 0.2188, 0.606, 0.2188, 0.606, 0.2188, 0.8889, 0.1875, 0.8889, 0.1875, 0.606, 0.1875, 0.606, 0.1875, 0.8889, 0.1562, 0.8889, 0.1562, 0.606, 0.1562, 0.606, 0.1562, 0.8889, 0.125, 0.8889, 0.125, 0.606, 0.125, 0.606, 0.125, 0.8889, 0.09375, 0.8889, 0.09375, 0.606, 0.09375, 0.606, 0.09375, 0.8889, 0.0625, 0.8889, 0.0625, 0.606, 0.0625, 0.606, 0.0625, 0.8889, 0.03125, 0.8889, 0.03125, 0.606, 0.1992, 0.3727, 0.1762, 0.3604, 0.1762, 0.3604, 0.1992, 0.3727, 0.03125, 0.606, 0.03125, 0.8889, 0.0, 0.8889, 0.0, 0.606, 0.9375, 0.606, 0.9375, 0.8889, 0.9062, 0.8889, 0.9062, 0.606, 0.1762, 0.1396, 0.1992, 0.1273, 0.1992, 0.1273, 0.1762, 0.1396, 1.0, 0.606, 0.9688, 0.606, 0.9691, 0.5733, 0.9997, 0.5733, 0.9997, 0.5733, 0.9691, 0.5733, 0.97, 0.5, 0.9987, 0.5, 0.7519, 0.4898, 0.7949, 0.4856, 0.7886, 0.444, 0.75, 0.4478, 0.75, 0.4478, 0.7886, 0.444, 0.783, 0.4161, 0.75, 0.4193, 0.75, 0.4193, 0.783, 0.4161, 0.7769, 0.3851, 0.75, 0.3877, 0.9688, 0.606, 0.9375, 0.606, 0.9378, 0.5733, 0.9684, 0.5733, 0.9684, 0.5733, 0.9378, 0.5733, 0.9388, 0.5, 0.9675, 0.5, 0.7987, 0.4848, 0.84, 0.4723, 0.8257, 0.4328, 0.7886, 0.444, 0.7886, 0.444, 0.8257, 0.4328, 0.8148, 0.4064, 0.783, 0.4161, 0.783, 0.4161, 0.8148, 0.4064, 0.8027, 0.3772, 0.7769, 0.3851, 0.9375, 0.606, 0.9062, 0.606, 0.9066, 0.5733, 0.9372, 0.5733, 0.9372, 0.5733, 0.9066, 0.5733, 0.9075, 0.5, 0.9362, 0.5, 0.8435, 0.4708, 0.8816, 0.4505, 0.8599, 0.4145, 0.8257, 0.4328, 0.8257, 0.4328, 0.8599, 0.4145, 0.8441, 0.3908, 0.8148, 0.4064, 0.8148, 0.4064, 0.8441, 0.3908, 0.8265, 0.3645, 0.8027, 0.3772, 0.9062, 0.606, 0.875, 0.606, 0.8753, 0.5733, 0.9059, 0.5733, 0.9059, 0.5733, 0.8753, 0.5733, 0.8763, 0.5, 0.905, 0.5, 0.8848, 0.4483, 0.9182, 0.4209, 0.8899, 0.3899, 0.8599, 0.4145, 0.8599, 0.4145, 0.8899, 0.3899, 0.8697, 0.3697, 0.8441, 0.3908, 0.8441, 0.3908, 0.8697, 0.3697, 0.8474, 0.3474, 0.8265, 0.3645, 0.875, 0.606, 0.8438, 0.606, 0.8441, 0.5733, 0.8747, 0.5733, 0.8747, 0.5733, 0.8441, 0.5733, 0.845, 0.5, 0.8737, 0.5, 0.9209, 0.4182, 0.9483, 0.3848, 0.9145, 0.3599, 0.8899, 0.3899, 0.8899, 0.3899, 0.9145, 0.3599, 0.8908, 0.3441, 0.8697, 0.3697, 0.8697, 0.3697, 0.8908, 0.3441, 0.8645, 0.3265, 0.8474, 0.3474, 0.8438, 0.606, 0.8125, 0.606, 0.8128, 0.5733, 0.8434, 0.5733, 0.8434, 0.5733, 0.8128, 0.5733, 0.8138, 0.5, 0.8425, 0.5, 0.9505, 0.3816, 0.9708, 0.3435, 0.9328, 0.3257, 0.9145, 0.3599, 0.9145, 0.3599, 0.9328, 0.3257, 0.9064, 0.3148, 0.8908, 0.3441, 0.8908, 0.3441, 0.9064, 0.3148, 0.8772, 0.3027, 0.8645, 0.3265, 0.8125, 0.606, 0.7812, 0.606, 0.7816, 0.5733, 0.8122, 0.5733, 0.8122, 0.5733, 0.7816, 0.5733, 0.7825, 0.5, 0.8112, 0.5, 0.9723, 0.34, 0.9848, 0.2987, 0.944, 0.2886, 0.9328, 0.3257, 0.9328, 0.3257, 0.944, 0.2886, 0.9161, 0.283, 0.9064, 0.3148, 0.9064, 0.3148, 0.9161, 0.283, 0.8851, 0.2769, 0.8772, 0.3027, 0.7812, 0.606, 0.75, 0.606, 0.7503, 0.5733, 0.7809, 0.5733, 0.7809, 0.5733, 0.7503, 0.5733, 0.7513, 0.5, 0.78, 0.5, 0.9856, 0.2949, 0.9898, 0.2519, 0.9478, 0.25, 0.944, 0.2886, 0.944, 0.2886, 0.9478, 0.25, 0.9193, 0.25, 0.9161, 0.283, 0.9161, 0.283, 0.9193, 0.25, 0.8877, 0.25, 0.8851, 0.2769, 0.75, 0.606, 0.7188, 0.606, 0.7191, 0.5733, 0.7497, 0.5733, 0.7497, 0.5733, 0.7191, 0.5733, 0.72, 0.5, 0.7487, 0.5, 0.9898, 0.2481, 0.9856, 0.2051, 0.944, 0.2114, 0.9478, 0.25, 0.9478, 0.25, 0.944, 0.2114, 0.9161, 0.217, 0.9193, 0.25, 0.9193, 0.25, 0.9161, 0.217, 0.8851, 0.2231, 0.8877, 0.25, 0.7188, 0.606, 0.6875, 0.606, 0.6878, 0.5733, 0.7184, 0.5733, 0.7184, 0.5733, 0.6878, 0.5733, 0.6888, 0.5, 0.7175, 0.5, 0.9848, 0.2013, 0.9723, 0.16, 0.9328, 0.1743, 0.944, 0.2114, 0.944, 0.2114, 0.9328, 0.1743, 0.9064, 0.1852, 0.9161, 0.217, 0.9161, 0.217, 0.9064, 0.1852, 0.8772, 0.1973, 0.8851, 0.2231, 0.6875, 0.606, 0.6562, 0.606, 0.6566, 0.5733, 0.6872, 0.5733, 0.6872, 0.5733, 0.6566, 0.5733, 0.6575, 0.5, 0.6862, 0.5, 0.9708, 0.1565, 0.9505, 0.1184, 0.9145, 0.1401, 0.9328, 0.1743, 0.9328, 0.1743, 0.9145, 0.1401, 0.8908, 0.1559, 0.9064, 0.1852, 0.9064, 0.1852, 0.8908, 0.1559, 0.8645, 0.1735, 0.8772, 0.1973, 0.6562, 0.606, 0.625, 0.606, 0.6253, 0.5733, 0.6559, 0.5733, 0.6559, 0.5733, 0.6253, 0.5733, 0.6263, 0.5, 0.655, 0.5, 0.9483, 0.1152, 0.9209, 0.08177, 0.8899, 0.1101, 0.9145, 0.1401, 0.9145, 0.1401, 0.8899, 0.1101, 0.8697, 0.1303, 0.8908, 0.1559, 0.8908, 0.1559, 0.8697, 0.1303, 0.8474, 0.1526, 0.8645, 0.1735, 0.625, 0.606, 0.5938, 0.606, 0.5941, 0.5733, 0.6247, 0.5733, 0.6247, 0.5733, 0.5941, 0.5733, 0.595, 0.5, 0.6237, 0.5, 0.9182, 0.07908, 0.8848, 0.05166, 0.8599, 0.08551, 0.8899, 0.1101, 0.8899, 0.1101, 0.8599, 0.08551, 0.8441, 0.1092, 0.8697, 0.1303, 0.8697, 0.1303, 0.8441, 0.1092, 0.8265, 0.1355, 0.8474, 0.1526, 0.5938, 0.606, 0.5625, 0.606, 0.5628, 0.5733, 0.5934, 0.5733, 0.5934, 0.5733, 0.5628, 0.5733, 0.5638, 0.5, 0.5925, 0.5, 0.8816, 0.04954, 0.8435, 0.02917, 0.8257, 0.06722, 0.8599, 0.08551, 0.8599, 0.08551, 0.8257, 0.06722, 0.8148, 0.09357, 0.8441, 0.1092, 0.8441, 0.1092, 0.8148, 0.09357, 0.8027, 0.1228, 0.8265, 0.1355, 0.5625, 0.606, 0.5312, 0.606, 0.5316, 0.5733, 0.5622, 0.5733, 0.5622, 0.5733, 0.5316, 0.5733, 0.5325, 0.5, 0.5612, 0.5, 0.84, 0.02771, 0.7987, 0.01517, 0.7886, 0.05597, 0.8257, 0.06722, 0.8257, 0.06722, 0.7886, 0.05597, 0.783, 0.08393, 0.8148, 0.09357, 0.8148, 0.09357, 0.783, 0.08393, 0.7769, 0.1149, 0.8027, 0.1228, 0.5312, 0.606, 0.5, 0.606, 0.5003, 0.5733, 0.5309, 0.5733, 0.5309, 0.5733, 0.5003, 0.5733, 0.5013, 0.5, 0.53, 0.5, 0.7949, 0.01442, 0.7519, 0.01019, 0.75, 0.05217, 0.7886, 0.05597, 0.7886, 0.05597, 0.75, 0.05217, 0.75, 0.08068, 0.783, 0.08393, 0.783, 0.08393, 0.75, 0.08068, 0.75, 0.1123, 0.7769, 0.1149, 0.5, 0.606, 0.4688, 0.606, 0.4691, 0.5733, 0.4997, 0.5733, 0.4997, 0.5733, 0.4691, 0.5733, 0.47, 0.5, 0.4987, 0.5, 0.7481, 0.01019, 0.7051, 0.01442, 0.7114, 0.05597, 0.75, 0.05217, 0.75, 0.05217, 0.7114, 0.05597, 0.717, 0.08393, 0.75, 0.08068, 0.75, 0.08068, 0.717, 0.08393, 0.7231, 0.1149, 0.75, 0.1123, 0.4688, 0.606, 0.4375, 0.606, 0.4378, 0.5733, 0.4684, 0.5733, 0.4684, 0.5733, 0.4378, 0.5733, 0.4388, 0.5, 0.4675, 0.5, 0.7013, 0.01517, 0.66, 0.02771, 0.6743, 0.06722, 0.7114, 0.05597, 0.7114, 0.05597, 0.6743, 0.06722, 0.6852, 0.09357, 0.717, 0.08393, 0.717, 0.08393, 0.6852, 0.09357, 0.6973, 0.1228, 0.7231, 0.1149, 0.4375, 0.606, 0.4062, 0.606, 0.4066, 0.5733, 0.4372, 0.5733, 0.4372, 0.5733, 0.4066, 0.5733, 0.4075, 0.5, 0.4362, 0.5, 0.6565, 0.02917, 0.6184, 0.04954, 0.6401, 0.08551, 0.6743, 0.06722, 0.6743, 0.06722, 0.6401, 0.08551, 0.6559, 0.1092, 0.6852, 0.09357, 0.6852, 0.09357, 0.6559, 0.1092, 0.6735, 0.1355, 0.6973, 0.1228, 0.4062, 0.606, 0.375, 0.606, 0.3753, 0.5733, 0.4059, 0.5733, 0.4059, 0.5733, 0.3753, 0.5733, 0.3763, 0.5, 0.405, 0.5, 0.6152, 0.05166, 0.5818, 0.07908, 0.6101, 0.1101, 0.6401, 0.08551, 0.6401, 0.08551, 0.6101, 0.1101, 0.6303, 0.1303, 0.6559, 0.1092, 0.6559, 0.1092, 0.6303, 0.1303, 0.6526, 0.1526, 0.6735, 0.1355, 0.375, 0.606, 0.3438, 0.606, 0.3441, 0.5733, 0.3747, 0.5733, 0.3747, 0.5733, 0.3441, 0.5733, 0.345, 0.5, 0.3737, 0.5, 0.5791, 0.08177, 0.5517, 0.1152, 0.5855, 0.1401, 0.6101, 0.1101, 0.6101, 0.1101, 0.5855, 0.1401, 0.6092, 0.1559, 0.6303, 0.1303, 0.6303, 0.1303, 0.6092, 0.1559, 0.6355, 0.1735, 0.6526, 0.1526, 0.3438, 0.606, 0.3125, 0.606, 0.3128, 0.5733, 0.3434, 0.5733, 0.3434, 0.5733, 0.3128, 0.5733, 0.3138, 0.5, 0.3425, 0.5, 0.5495, 0.1184, 0.5292, 0.1565, 0.5672, 0.1743, 0.5855, 0.1401, 0.5855, 0.1401, 0.5672, 0.1743, 0.5936, 0.1852, 0.6092, 0.1559, 0.6092, 0.1559, 0.5936, 0.1852, 0.6228, 0.1973, 0.6355, 0.1735, 0.3125, 0.606, 0.2812, 0.606, 0.2816, 0.5733, 0.3122, 0.5733, 0.3122, 0.5733, 0.2816, 0.5733, 0.2825, 0.5, 0.3112, 0.5, 0.5277, 0.16, 0.5152, 0.2013, 0.556, 0.2114, 0.5672, 0.1743, 0.5672, 0.1743, 0.556, 0.2114, 0.5839, 0.217, 0.5936, 0.1852, 0.5936, 0.1852, 0.5839, 0.217, 0.6149, 0.2231, 0.6228, 0.1973, 0.2812, 0.606, 0.25, 0.606, 0.2503, 0.5733, 0.2809, 0.5733, 0.2809, 0.5733, 0.2503, 0.5733, 0.2513, 0.5, 0.28, 0.5, 0.5144, 0.2051, 0.5102, 0.2481, 0.5522, 0.25, 0.556, 0.2114, 0.556, 0.2114, 0.5522, 0.25, 0.5807, 0.25, 0.5839, 0.217, 0.5839, 0.217, 0.5807, 0.25, 0.6123, 0.25, 0.6149, 0.2231, 0.25, 0.606, 0.2188, 0.606, 0.2191, 0.5733, 0.2497, 0.5733, 0.2497, 0.5733, 0.2191, 0.5733, 0.22, 0.5, 0.2487, 0.5, 0.5102, 0.2519, 0.5144, 0.2949, 0.556, 0.2886, 0.5522, 0.25, 0.5522, 0.25, 0.556, 0.2886, 0.5839, 0.283, 0.5807, 0.25, 0.5807, 0.25, 0.5839, 0.283, 0.6149, 0.2769, 0.6123, 0.25, 0.2188, 0.606, 0.1875, 0.606, 0.1878, 0.5733, 0.2184, 0.5733, 0.2184, 0.5733, 0.1878, 0.5733, 0.1888, 0.5, 0.2175, 0.5, 0.5152, 0.2987, 0.5277, 0.34, 0.5672, 0.3257, 0.556, 0.2886, 0.556, 0.2886, 0.5672, 0.3257, 0.5936, 0.3148, 0.5839, 0.283, 0.5839, 0.283, 0.5936, 0.3148, 0.6228, 0.3027, 0.6149, 0.2769, 0.1875, 0.606, 0.1562, 0.606, 0.1566, 0.5733, 0.1872, 0.5733, 0.1872, 0.5733, 0.1566, 0.5733, 0.1575, 0.5, 0.1862, 0.5, 0.5292, 0.3435, 0.5495, 0.3816, 0.5855, 0.3599, 0.5672, 0.3257, 0.5672, 0.3257, 0.5855, 0.3599, 0.6092, 0.3441, 0.5936, 0.3148, 0.5936, 0.3148, 0.6092, 0.3441, 0.6355, 0.3265, 0.6228, 0.3027, 0.1562, 0.606, 0.125, 0.606, 0.1253, 0.5733, 0.1559, 0.5733, 0.1559, 0.5733, 0.1253, 0.5733, 0.1263, 0.5, 0.155, 0.5, 0.5517, 0.3848, 0.5791, 0.4182, 0.6101, 0.3899, 0.5855, 0.3599, 0.5855, 0.3599, 0.6101, 0.3899, 0.6303, 0.3697, 0.6092, 0.3441, 0.6092, 0.3441, 0.6303, 0.3697, 0.6526, 0.3474, 0.6355, 0.3265, 0.125, 0.606, 0.09375, 0.606, 0.09408, 0.5733, 0.1247, 0.5733, 0.1247, 0.5733, 0.09408, 0.5733, 0.09502, 0.5, 0.1237, 0.5, 0.5818, 0.4209, 0.6152, 0.4483, 0.6401, 0.4145, 0.6101, 0.3899, 0.6101, 0.3899, 0.6401, 0.4145, 0.6559, 0.3908, 0.6303, 0.3697, 0.6303, 0.3697, 0.6559, 0.3908, 0.6735, 0.3645, 0.6526, 0.3474, 0.09375, 0.606, 0.0625, 0.606, 0.06283, 0.5733, 0.09342, 0.5733, 0.09342, 0.5733, 0.06283, 0.5733, 0.06377, 0.5, 0.09248, 0.5, 0.6184, 0.4505, 0.6565, 0.4708, 0.6743, 0.4328, 0.6401, 0.4145, 0.6401, 0.4145, 0.6743, 0.4328, 0.6852, 0.4064, 0.6559, 0.3908, 0.6559, 0.3908, 0.6852, 0.4064, 0.6973, 0.3772, 0.6735, 0.3645, 0.0625, 0.606, 0.03125, 0.606, 0.03158, 0.5733, 0.06217, 0.5733, 0.06217, 0.5733, 0.03158, 0.5733, 0.03252, 0.5, 0.06123, 0.5, 0.66, 0.4723, 0.7013, 0.4848, 0.7114, 0.444, 0.6743, 0.4328, 0.6743, 0.4328, 0.7114, 0.444, 0.717, 0.4161, 0.6852, 0.4064, 0.6852, 0.4064, 0.717, 0.4161, 0.7231, 0.3851, 0.6973, 0.3772, 0.03125, 0.606, 0.0, 0.606, 0.0003259, 0.5733, 0.03092, 0.5733, 0.03092, 0.5733, 0.0003259, 0.5733, 0.001272, 0.5, 0.02998, 0.5, 0.7051, 0.4856, 0.7481, 0.4898, 0.75, 0.4478, 0.7114, 0.444, 0.7114, 0.444, 0.75, 0.4478, 0.75, 0.4193, 0.717, 0.4161, 0.717, 0.4161, 0.75, 0.4193, 0.75, 0.3877, 0.7231, 0.3851, 0.75, 0.3877, 0.7769, 0.3851, 0.8027, 0.3772, 0.8265, 0.3645, 0.8474, 0.3474, 0.8645, 0.3265, 0.8772, 0.3027, 0.8851, 0.2769, 0.8877, 0.25, 0.8851, 0.2231, 0.8772, 0.1973, 0.8645, 0.1735, 0.8474, 0.1526, 0.8265, 0.1355, 0.8027, 0.1228, 0.7769, 0.1149, 0.75, 0.1123, 0.7231, 0.1149, 0.6973, 0.1228, 0.6735, 0.1355, 0.6526, 0.1526, 0.6355, 0.1735, 0.6228, 0.1973, 0.6149, 0.2231, 0.6123, 0.25, 0.6149, 0.2769, 0.6228, 0.3027, 0.6355, 0.3265, 0.6526, 0.3474, 0.6735, 0.3645, 0.6973, 0.3772, 0.7231, 0.3851, 0.9688, 0.8889, 1.0, 0.8889, 0.9997, 0.9232, 0.9691, 0.9232, 0.9691, 0.9232, 0.9997, 0.9232, 0.9987, 1.0, 0.9701, 1.0, 0.2948, 0.4856, 0.252, 0.4898, 0.25, 0.4458, 0.2882, 0.4421, 0.2882, 0.4421, 0.25, 0.4458, 0.25, 0.4159, 0.2824, 0.4128, 0.2824, 0.4128, 0.25, 0.4159, 0.25, 0.3828, 0.2759, 0.3803, 0.9375, 0.8889, 0.9688, 0.8889, 0.9684, 0.9232, 0.9378, 0.9232, 0.9378, 0.9232, 0.9684, 0.9232, 0.9674, 1.0, 0.9388, 1.0, 0.3399, 0.4723, 0.2987, 0.4848, 0.2882, 0.4421, 0.3249, 0.4309, 0.3249, 0.4309, 0.2882, 0.4421, 0.2824, 0.4128, 0.3135, 0.4033, 0.3135, 0.4033, 0.2824, 0.4128, 0.2759, 0.3803, 0.3008, 0.3727, 0.9062, 0.8889, 0.9375, 0.8889, 0.9372, 0.9232, 0.9066, 0.9232, 0.9066, 0.9232, 0.9372, 0.9232, 0.9362, 1.0, 0.9076, 1.0, 0.3816, 0.4505, 0.3436, 0.4708, 0.3249, 0.4309, 0.3588, 0.4128, 0.3588, 0.4128, 0.3249, 0.4309, 0.3135, 0.4033, 0.3422, 0.388, 0.3422, 0.388, 0.3135, 0.4033, 0.3008, 0.3727, 0.3238, 0.3604, 0.875, 0.8889, 0.9062, 0.8889, 0.9059, 0.9232, 0.8753, 0.9232, 0.8753, 0.9232, 0.9059, 0.9232, 0.9049, 1.0, 0.8763, 1.0, 0.4182, 0.421, 0.3849, 0.4483, 0.3588, 0.4128, 0.3885, 0.3885, 0.3885, 0.3885, 0.3588, 0.4128, 0.3422, 0.388, 0.3673, 0.3673, 0.3673, 0.3673, 0.3422, 0.388, 0.3238, 0.3604, 0.3439, 0.3439, 0.8438, 0.8889, 0.875, 0.8889, 0.8747, 0.9232, 0.8441, 0.9232, 0.8441, 0.9232, 0.8747, 0.9232, 0.8737, 1.0, 0.8451, 1.0, 0.4483, 0.3849, 0.421, 0.4182, 0.3885, 0.3885, 0.4128, 0.3588, 0.4128, 0.3588, 0.3885, 0.3885, 0.3673, 0.3673, 0.388, 0.3422, 0.388, 0.3422, 0.3673, 0.3673, 0.3439, 0.3439, 0.3604, 0.3238, 0.8125, 0.8889, 0.8438, 0.8889, 0.8434, 0.9232, 0.8128, 0.9232, 0.8128, 0.9232, 0.8434, 0.9232, 0.8424, 1.0, 0.8138, 1.0, 0.4708, 0.3436, 0.4505, 0.3816, 0.4128, 0.3588, 0.4309, 0.3249, 0.4309, 0.3249, 0.4128, 0.3588, 0.388, 0.3422, 0.4033, 0.3135, 0.4033, 0.3135, 0.388, 0.3422, 0.3604, 0.3238, 0.3727, 0.3008, 0.7812, 0.8889, 0.8125, 0.8889, 0.8122, 0.9232, 0.7816, 0.9232, 0.7816, 0.9232, 0.8122, 0.9232, 0.8112, 1.0, 0.7826, 1.0, 0.4848, 0.2987, 0.4723, 0.3399, 0.4309, 0.3249, 0.4421, 0.2882, 0.4421, 0.2882, 0.4309, 0.3249, 0.4033, 0.3135, 0.4128, 0.2824, 0.4128, 0.2824, 0.4033, 0.3135, 0.3727, 0.3008, 0.3803, 0.2759, 0.75, 0.8889, 0.7812, 0.8889, 0.7809, 0.9232, 0.7503, 0.9232, 0.7503, 0.9232, 0.7809, 0.9232, 0.7799, 1.0, 0.7513, 1.0, 0.4898, 0.252, 0.4856, 0.2948, 0.4421, 0.2882, 0.4458, 0.25, 0.4458, 0.25, 0.4421, 0.2882, 0.4128, 0.2824, 0.4159, 0.25, 0.4159, 0.25, 0.4128, 0.2824, 0.3803, 0.2759, 0.3828, 0.25, 0.7188, 0.8889, 0.75, 0.8889, 0.7497, 0.9232, 0.7191, 0.9232, 0.7191, 0.9232, 0.7497, 0.9232, 0.7487, 1.0, 0.7201, 1.0, 0.4856, 0.2052, 0.4898, 0.248, 0.4458, 0.25, 0.4421, 0.2118, 0.4421, 0.2118, 0.4458, 0.25, 0.4159, 0.25, 0.4128, 0.2176, 0.4128, 0.2176, 0.4159, 0.25, 0.3828, 0.25, 0.3803, 0.2241, 0.6875, 0.8889, 0.7188, 0.8889, 0.7184, 0.9232, 0.6878, 0.9232, 0.6878, 0.9232, 0.7184, 0.9232, 0.7174, 1.0, 0.6888, 1.0, 0.4723, 0.1601, 0.4848, 0.2013, 0.4421, 0.2118, 0.4309, 0.1751, 0.4309, 0.1751, 0.4421, 0.2118, 0.4128, 0.2176, 0.4033, 0.1865, 0.4033, 0.1865, 0.4128, 0.2176, 0.3803, 0.2241, 0.3727, 0.1992, 0.6562, 0.8889, 0.6875, 0.8889, 0.6872, 0.9232, 0.6566, 0.9232, 0.6566, 0.9232, 0.6872, 0.9232, 0.6862, 1.0, 0.6576, 1.0, 0.4505, 0.1184, 0.4708, 0.1564, 0.4309, 0.1751, 0.4128, 0.1412, 0.4128, 0.1412, 0.4309, 0.1751, 0.4033, 0.1865, 0.388, 0.1578, 0.388, 0.1578, 0.4033, 0.1865, 0.3727, 0.1992, 0.3604, 0.1762, 0.625, 0.8889, 0.6562, 0.8889, 0.6559, 0.9232, 0.6253, 0.9232, 0.6253, 0.9232, 0.6559, 0.9232, 0.6549, 1.0, 0.6263, 1.0, 0.421, 0.08185, 0.4483, 0.1151, 0.4128, 0.1412, 0.3885, 0.1115, 0.3885, 0.1115, 0.4128, 0.1412, 0.388, 0.1578, 0.3673, 0.1327, 0.3673, 0.1327, 0.388, 0.1578, 0.3604, 0.1762, 0.3439, 0.1561, 0.5938, 0.8889, 0.625, 0.8889, 0.6247, 0.9232, 0.5941, 0.9232, 0.5941, 0.9232, 0.6247, 0.9232, 0.6237, 1.0, 0.5951, 1.0, 0.3849, 0.05172, 0.4182, 0.07902, 0.3885, 0.1115, 0.3588, 0.08718, 0.3588, 0.08718, 0.3885, 0.1115, 0.3673, 0.1327, 0.3422, 0.112, 0.3422, 0.112, 0.3673, 0.1327, 0.3439, 0.1561, 0.3238, 0.1396, 0.5625, 0.8889, 0.5938, 0.8889, 0.5934, 0.9232, 0.5628, 0.9232, 0.5628, 0.9232, 0.5934, 0.9232, 0.5924, 1.0, 0.5638, 1.0, 0.3436, 0.02921, 0.3816, 0.0495, 0.3588, 0.08718, 0.3249, 0.06909, 0.3249, 0.06909, 0.3588, 0.08718, 0.3422, 0.112, 0.3135, 0.09669, 0.3135, 0.09669, 0.3422, 0.112, 0.3238, 0.1396, 0.3008, 0.1273, 0.5312, 0.8889, 0.5625, 0.8889, 0.5622, 0.9232, 0.5316, 0.9232, 0.5316, 0.9232, 0.5622, 0.9232, 0.5612, 1.0, 0.5326, 1.0, 0.2987, 0.01519, 0.3399, 0.02769, 0.3249, 0.06909, 0.2882, 0.05794, 0.2882, 0.05794, 0.3249, 0.06909, 0.3135, 0.09669, 0.2824, 0.08725, 0.2824, 0.08725, 0.3135, 0.09669, 0.3008, 0.1273, 0.2759, 0.1197, 0.5, 0.8889, 0.5312, 0.8889, 0.5309, 0.9232, 0.5003, 0.9232, 0.5003, 0.9232, 0.5309, 0.9232, 0.5299, 1.0, 0.5013, 1.0, 0.252, 0.0102, 0.2948, 0.01441, 0.2882, 0.05794, 0.25, 0.05418, 0.25, 0.05418, 0.2882, 0.05794, 0.2824, 0.08725, 0.25, 0.08406, 0.25, 0.08406, 0.2824, 0.08725, 0.2759, 0.1197, 0.25, 0.1172, 0.4688, 0.8889, 0.5, 0.8889, 0.4997, 0.9232, 0.4691, 0.9232, 0.4691, 0.9232, 0.4997, 0.9232, 0.4987, 1.0, 0.4701, 1.0, 0.2052, 0.01441, 0.248, 0.0102, 0.25, 0.05418, 0.2118, 0.05794, 0.2118, 0.05794, 0.25, 0.05418, 0.25, 0.08406, 0.2176, 0.08725, 0.2176, 0.08725, 0.25, 0.08406, 0.25, 0.1172, 0.2241, 0.1197, 0.4375, 0.8889, 0.4688, 0.8889, 0.4684, 0.9232, 0.4378, 0.9232, 0.4378, 0.9232, 0.4684, 0.9232, 0.4674, 1.0, 0.4388, 1.0, 0.1601, 0.02769, 0.2013, 0.01519, 0.2118, 0.05794, 0.1751, 0.06909, 0.1751, 0.06909, 0.2118, 0.05794, 0.2176, 0.08725, 0.1865, 0.09669, 0.1865, 0.09669, 0.2176, 0.08725, 0.2241, 0.1197, 0.1992, 0.1273, 0.4062, 0.8889, 0.4375, 0.8889, 0.4372, 0.9232, 0.4066, 0.9232, 0.4066, 0.9232, 0.4372, 0.9232, 0.4362, 1.0, 0.4076, 1.0, 0.1184, 0.0495, 0.1564, 0.02921, 0.1751, 0.06909, 0.1412, 0.08718, 0.1412, 0.08718, 0.1751, 0.06909, 0.1865, 0.09669, 0.1578, 0.112, 0.1578, 0.112, 0.1865, 0.09669, 0.1992, 0.1273, 0.1762, 0.1396, 0.375, 0.8889, 0.4062, 0.8889, 0.4059, 0.9232, 0.3753, 0.9232, 0.3753, 0.9232, 0.4059, 0.9232, 0.4049, 1.0, 0.3763, 1.0, 0.08185, 0.07902, 0.1151, 0.05172, 0.1412, 0.08718, 0.1115, 0.1115, 0.1115, 0.1115, 0.1412, 0.08718, 0.1578, 0.112, 0.1327, 0.1327, 0.1327, 0.1327, 0.1578, 0.112, 0.1762, 0.1396, 0.1561, 0.1561, 0.3438, 0.8889, 0.375, 0.8889, 0.3747, 0.9232, 0.3441, 0.9232, 0.3441, 0.9232, 0.3747, 0.9232, 0.3737, 1.0, 0.3451, 1.0, 0.05172, 0.1151, 0.07902, 0.08185, 0.1115, 0.1115, 0.08718, 0.1412, 0.08718, 0.1412, 0.1115, 0.1115, 0.1327, 0.1327, 0.112, 0.1578, 0.112, 0.1578, 0.1327, 0.1327, 0.1561, 0.1561, 0.1396, 0.1762, 0.3125, 0.8889, 0.3438, 0.8889, 0.3434, 0.9232, 0.3128, 0.9232, 0.3128, 0.9232, 0.3434, 0.9232, 0.3424, 1.0, 0.3138, 1.0, 0.02921, 0.1564, 0.0495, 0.1184, 0.08718, 0.1412, 0.06909, 0.1751, 0.06909, 0.1751, 0.08718, 0.1412, 0.112, 0.1578, 0.09669, 0.1865, 0.09669, 0.1865, 0.112, 0.1578, 0.1396, 0.1762, 0.1273, 0.1992, 0.2812, 0.8889, 0.3125, 0.8889, 0.3122, 0.9232, 0.2816, 0.9232, 0.2816, 0.9232, 0.3122, 0.9232, 0.3112, 1.0, 0.2826, 1.0, 0.01519, 0.2013, 0.02769, 0.1601, 0.06909, 0.1751, 0.05794, 0.2118, 0.05794, 0.2118, 0.06909, 0.1751, 0.09669, 0.1865, 0.08725, 0.2176, 0.08725, 0.2176, 0.09669, 0.1865, 0.1273, 0.1992, 0.1197, 0.2241, 0.25, 0.8889, 0.2812, 0.8889, 0.2809, 0.9232, 0.2503, 0.9232, 0.2503, 0.9232, 0.2809, 0.9232, 0.2799, 1.0, 0.2513, 1.0, 0.0102, 0.248, 0.01441, 0.2052, 0.05794, 0.2118, 0.05418, 0.25, 0.05418, 0.25, 0.05794, 0.2118, 0.08725, 0.2176, 0.08406, 0.25, 0.08406, 0.25, 0.08725, 0.2176, 0.1197, 0.2241, 0.1172, 0.25, 0.2188, 0.8889, 0.25, 0.8889, 0.2497, 0.9232, 0.2191, 0.9232, 0.2191, 0.9232, 0.2497, 0.9232, 0.2487, 1.0, 0.2201, 1.0, 0.01441, 0.2948, 0.0102, 0.252, 0.05418, 0.25, 0.05794, 0.2882, 0.05794, 0.2882, 0.05418, 0.25, 0.08406, 0.25, 0.08725, 0.2824, 0.08725, 0.2824, 0.08406, 0.25, 0.1172, 0.25, 0.1197, 0.2759, 0.1875, 0.8889, 0.2188, 0.8889, 0.2184, 0.9232, 0.1878, 0.9232, 0.1878, 0.9232, 0.2184, 0.9232, 0.2174, 1.0, 0.1888, 1.0, 0.02769, 0.3399, 0.01519, 0.2987, 0.05794, 0.2882, 0.06909, 0.3249, 0.06909, 0.3249, 0.05794, 0.2882, 0.08725, 0.2824, 0.09669, 0.3135, 0.09669, 0.3135, 0.08725, 0.2824, 0.1197, 0.2759, 0.1273, 0.3008, 0.1562, 0.8889, 0.1875, 0.8889, 0.1872, 0.9232, 0.1566, 0.9232, 0.1566, 0.9232, 0.1872, 0.9232, 0.1862, 1.0, 0.1576, 1.0, 0.0495, 0.3816, 0.02921, 0.3436, 0.06909, 0.3249, 0.08718, 0.3588, 0.08718, 0.3588, 0.06909, 0.3249, 0.09669, 0.3135, 0.112, 0.3422, 0.112, 0.3422, 0.09669, 0.3135, 0.1273, 0.3008, 0.1396, 0.3238, 0.125, 0.8889, 0.1562, 0.8889, 0.1559, 0.9232, 0.1253, 0.9232, 0.1253, 0.9232, 0.1559, 0.9232, 0.1549, 1.0, 0.1263, 1.0, 0.07902, 0.4182, 0.05172, 0.3849, 0.08718, 0.3588, 0.1115, 0.3885, 0.1115, 0.3885, 0.08718, 0.3588, 0.112, 0.3422, 0.1327, 0.3673, 0.1327, 0.3673, 0.112, 0.3422, 0.1396, 0.3238, 0.1561, 0.3439, 0.09375, 0.8889, 0.125, 0.8889, 0.1247, 0.9232, 0.09409, 0.9232, 0.09409, 0.9232, 0.1247, 0.9232, 0.1237, 1.0, 0.09508, 1.0, 0.1151, 0.4483, 0.08185, 0.421, 0.1115, 0.3885, 0.1412, 0.4128, 0.1412, 0.4128, 0.1115, 0.3885, 0.1327, 0.3673, 0.1578, 0.388, 0.1578, 0.388, 0.1327, 0.3673, 0.1561, 0.3439, 0.1762, 0.3604, 0.0625, 0.8889, 0.09375, 0.8889, 0.09341, 0.9232, 0.06284, 0.9232, 0.06284, 0.9232, 0.09341, 0.9232, 0.09242, 1.0, 0.06383, 1.0, 0.1564, 0.4708, 0.1184, 0.4505, 0.1412, 0.4128, 0.1751, 0.4309, 0.1751, 0.4309, 0.1412, 0.4128, 0.1578, 0.388, 0.1865, 0.4033, 0.1865, 0.4033, 0.1578, 0.388, 0.1762, 0.3604, 0.1992, 0.3727, 0.03125, 0.8889, 0.0625, 0.8889, 0.06216, 0.9232, 0.03159, 0.9232, 0.03159, 0.9232, 0.06216, 0.9232, 0.06117, 1.0, 0.03258, 1.0, 0.2013, 0.4848, 0.1601, 0.4723, 0.1751, 0.4309, 0.2118, 0.4421, 0.2118, 0.4421, 0.1751, 0.4309, 0.1865, 0.4033, 0.2176, 0.4128, 0.2176, 0.4128, 0.1865, 0.4033, 0.1992, 0.3727, 0.2241, 0.3803, 0.0, 0.8889, 0.03125, 0.8889, 0.03091, 0.9232, 0.0003415, 0.9232, 0.0003415, 0.9232, 0.03091, 0.9232, 0.02992, 1.0, 0.001333, 1.0, 0.248, 0.4898, 0.2052, 0.4856, 0.2118, 0.4421, 0.25, 0.4458, 0.25, 0.4458, 0.2118, 0.4421, 0.2176, 0.4128, 0.25, 0.4159, 0.25, 0.4159, 0.2176, 0.4128, 0.2241, 0.3803, 0.25, 0.3828, 1.0, 0.606, 1.0, 0.8889, 0.9688, 0.8889, 0.9688, 0.606, 0.1992, 0.3727, 0.1762, 0.3604, 0.1762, 0.3604, 0.1992, 0.3727, 0.3008, 0.3727, 0.2759, 0.3803, 0.2759, 0.3803, 0.3008, 0.3727, 0.3238, 0.1396, 0.3439, 0.1561, 0.3439, 0.1561, 0.3238, 0.1396, 0.1172, 0.25, 0.1197, 0.2241, 0.1197, 0.2241, 0.1172, 0.25, 0.3803, 0.2759, 0.3727, 0.3008, 0.3727, 0.3008, 0.3803, 0.2759, 0.1992, 0.1273, 0.2241, 0.1197, 0.2241, 0.1197, 0.1992, 0.1273, 0.1762, 0.3604, 0.1561, 0.3439, 0.1561, 0.3439, 0.1762, 0.3604, 0.2759, 0.3803, 0.25, 0.3828, 0.25, 0.3828, 0.2759, 0.3803, 0.3439, 0.1561, 0.3604, 0.1762, 0.3604, 0.1762, 0.3439, 0.1561, 0.1197, 0.2241, 0.1273, 0.1992, 0.1273, 0.1992, 0.1197, 0.2241, 0.25, 0.3828, 0.2241, 0.3803, 0.2241, 0.3803, 0.25, 0.3828, 0.3727, 0.3008, 0.3604, 0.3238, 0.3604, 0.3238, 0.3727, 0.3008, 0.2241, 0.1197, 0.25, 0.1172, 0.25, 0.1172, 0.2241, 0.1197, 0.1561, 0.3439, 0.1396, 0.3238, 0.1396, 0.3238, 0.1561, 0.3439, 0.3604, 0.1762, 0.3727, 0.1992, 0.3727, 0.1992, 0.3604, 0.1762, 0.1273, 0.1992, 0.1396, 0.1762, 0.1396, 0.1762, 0.1273, 0.1992, 0.3604, 0.3238, 0.3439, 0.3439, 0.3439, 0.3439, 0.3604, 0.3238, 0.25, 0.1172, 0.2759, 0.1197, 0.2759, 0.1197, 0.25, 0.1172, 0.1396, 0.3238, 0.1273, 0.3008, 0.1273, 0.3008, 0.1396, 0.3238, 0.3727, 0.1992, 0.3803, 0.2241, 0.3803, 0.2241, 0.3727, 0.1992, 0.1396, 0.1762, 0.1561, 0.1561, 0.1561, 0.1561, 0.1396, 0.1762, 0.3439, 0.3439, 0.3238, 0.3604, 0.3238, 0.3604, 0.3439, 0.3439, 0.2759, 0.1197, 0.3008, 0.1273, 0.3008, 0.1273, 0.2759, 0.1197, 0.1273, 0.3008, 0.1197, 0.2759, 0.1197, 0.2759, 0.1273, 0.3008, 0.3803, 0.2241, 0.3828, 0.25, 0.3828, 0.25, 0.3803, 0.2241, 0.1561, 0.1561, 0.1762, 0.1396, 0.1762, 0.1396, 0.1561, 0.1561, 0.2241, 0.3803, 0.1992, 0.3727, 0.1992, 0.3727, 0.2241, 0.3803, 0.3238, 0.3604, 0.3008, 0.3727, 0.3008, 0.3727, 0.3238, 0.3604, 0.3008, 0.1273, 0.3238, 0.1396, 0.3238, 0.1396, 0.3008, 0.1273, 0.1197, 0.2759, 0.1172, 0.25, 0.1172, 0.25, 0.1197, 0.2759, 0.3828, 0.25, 0.3803, 0.2759, 0.3803, 0.2759, 0.3828, 0.25, 0.1197, 0.2759, 0.1172, 0.25, 0.1172, 0.25, 0.1197, 0.2759, 0.3604, 0.1762, 0.3727, 0.1992, 0.3727, 0.1992, 0.3604, 0.1762, 0.3008, 0.3727, 0.2759, 0.3803, 0.2759, 0.3803, 0.3008, 0.3727, 0.1561, 0.3439, 0.1396, 0.3238, 0.1396, 0.3238, 0.1561, 0.3439, 0.3803, 0.2241, 0.3828, 0.25, 0.3828, 0.25, 0.3803, 0.2241, 0.1273, 0.3008, 0.1197, 0.2759, 0.1197, 0.2759, 0.1273, 0.3008, 0.3803, 0.2759, 0.3727, 0.3008, 0.3727, 0.3008, 0.3803, 0.2759, 0.1172, 0.25, 0.1197, 0.2241, 0.1197, 0.2241, 0.1172, 0.25, 0.3604, 0.3238, 0.3439, 0.3439, 0.3439, 0.3439, 0.3604, 0.3238, 0.2241, 0.3803, 0.1992, 0.3727, 0.1992, 0.3727, 0.2241, 0.3803, 0.1273, 0.1992, 0.1396, 0.1762, 0.1396, 0.1762, 0.1273, 0.1992, 0.3238, 0.3604, 0.3008, 0.3727, 0.3008, 0.3727, 0.3238, 0.3604, 0.1762, 0.3604, 0.1561, 0.3439, 0.1561, 0.3439, 0.1762, 0.3604, 0.1561, 0.1561, 0.1762, 0.1396, 0.1762, 0.1396, 0.1561, 0.1561, 0.1396, 0.3238, 0.1273, 0.3008, 0.1273, 0.3008, 0.1396, 0.3238, 0.1992, 0.1273, 0.2241, 0.1197, 0.2241, 0.1197, 0.1992, 0.1273, 0.1197, 0.2759, 0.1172, 0.25, 0.1172, 0.25, 0.1197, 0.2759, 0.25, 0.1172, 0.2759, 0.1197, 0.2759, 0.1197, 0.25, 0.1172, 0.1197, 0.2241, 0.1273, 0.1992, 0.1273, 0.1992, 0.1197, 0.2241, 0.3008, 0.1273, 0.3238, 0.1396, 0.3238, 0.1396, 0.3008, 0.1273, 0.1396, 0.1762, 0.1561, 0.1561, 0.1561, 0.1561, 0.1396, 0.1762, 0.3439, 0.1561, 0.3604, 0.1762, 0.3604, 0.1762, 0.3439, 0.1561, 0.1762, 0.1396, 0.1992, 0.1273, 0.1992, 0.1273, 0.1762, 0.1396, 0.3727, 0.1992, 0.3803, 0.2241, 0.3803, 0.2241, 0.3727, 0.1992, 0.2241, 0.1197, 0.25, 0.1172, 0.25, 0.1172, 0.2241, 0.1197, 0.3828, 0.25, 0.3803, 0.2759, 0.3803, 0.2759, 0.3828, 0.25, 0.2759, 0.1197, 0.3008, 0.1273, 0.3008, 0.1273, 0.2759, 0.1197, 0.2759, 0.3803, 0.25, 0.3828, 0.25, 0.3828, 0.2759, 0.3803, 0.3727, 0.3008, 0.3604, 0.3238, 0.3604, 0.3238, 0.3727, 0.3008, 0.25, 0.3828, 0.2241, 0.3803, 0.2241, 0.3803, 0.25, 0.3828, 0.3238, 0.1396, 0.3439, 0.1561, 0.3439, 0.1561, 0.3238, 0.1396, 0.3439, 0.3439, 0.3238, 0.3604, 0.3238, 0.3604, 0.3439, 0.3439, 0.1561, 0.1561, 0.1762, 0.1396, 0.1762, 0.1396, 0.1561, 0.1561, 0.3439, 0.3439, 0.3238, 0.3604, 0.3238, 0.3604, 0.3439, 0.3439, 0.1992, 0.3727, 0.1762, 0.3604, 0.1762, 0.3604, 0.1992, 0.3727, 0.1197, 0.2241, 0.1273, 0.1992, 0.1273, 0.1992, 0.1197, 0.2241, 0.3008, 0.3727, 0.2759, 0.3803, 0.2759, 0.3803, 0.3008, 0.3727, 0.1561, 0.3439, 0.1396, 0.3238, 0.1396, 0.3238, 0.1561, 0.3439, 0.1396, 0.1762, 0.1561, 0.1561, 0.1561, 0.1561, 0.1396, 0.1762, 0.1273, 0.3008, 0.1197, 0.2759, 0.1197, 0.2759, 0.1273, 0.3008, 0.1762, 0.1396, 0.1992, 0.1273, 0.1992, 0.1273, 0.1762, 0.1396, 0.1172, 0.25, 0.1197, 0.2241, 0.1197, 0.2241, 0.1172, 0.25, 0.2241, 0.1197, 0.25, 0.1172, 0.25, 0.1172, 0.2241, 0.1197, 0.1273, 0.1992, 0.1396, 0.1762, 0.1396, 0.1762, 0.1273, 0.1992, 0.2759, 0.1197, 0.3008, 0.1273, 0.3008, 0.1273, 0.2759, 0.1197, 0.1561, 0.1561, 0.1762, 0.1396, 0.1762, 0.1396, 0.1561, 0.1561, 0.3238, 0.1396, 0.3439, 0.1561, 0.3439, 0.1561, 0.3238, 0.1396, 0.1992, 0.1273, 0.2241, 0.1197, 0.2241, 0.1197, 0.1992, 0.1273, 0.3604, 0.1762, 0.3727, 0.1992, 0.3727, 0.1992, 0.3604, 0.1762, 0.25, 0.1172, 0.2759, 0.1197, 0.2759, 0.1197, 0.25, 0.1172, 0.3803, 0.2241, 0.3828, 0.25, 0.3828, 0.25, 0.3803, 0.2241, 0.3008, 0.1273, 0.3238, 0.1396, 0.3238, 0.1396, 0.3008, 0.1273, 0.3803, 0.2759, 0.3727, 0.3008, 0.3727, 0.3008, 0.3803, 0.2759, 0.3439, 0.1561, 0.3604, 0.1762, 0.3604, 0.1762, 0.3439, 0.1561, 0.3604, 0.3238, 0.3439, 0.3439, 0.3439, 0.3439, 0.3604, 0.3238, 0.2241, 0.3803, 0.1992, 0.3727, 0.1992, 0.3727, 0.2241, 0.3803, 0.3727, 0.1992, 0.3803, 0.2241, 0.3803, 0.2241, 0.3727, 0.1992, 0.3238, 0.3604, 0.3008, 0.3727, 0.3008, 0.3727, 0.3238, 0.3604, 0.1762, 0.3604, 0.1561, 0.3439, 0.1561, 0.3439, 0.1762, 0.3604, 0.3828, 0.25, 0.3803, 0.2759, 0.3803, 0.2759, 0.3828, 0.25, 0.2759, 0.3803, 0.25, 0.3828, 0.25, 0.3828, 0.2759, 0.3803, 0.1396, 0.3238, 0.1273, 0.3008, 0.1273, 0.3008, 0.1396, 0.3238, 0.3727, 0.3008, 0.3604, 0.3238, 0.3604, 0.3238, 0.3727, 0.3008, 0.25, 0.3828, 0.2241, 0.3803, 0.2241, 0.3803, 0.25, 0.3828, 0.3238, 0.1396, 0.3439, 0.1561, 0.3439, 0.1561, 0.3238, 0.1396, 0.3238, 0.1396, 0.3439, 0.1561, 0.3439, 0.1561, 0.3238, 0.1396, 0.1992, 0.1273, 0.2241, 0.1197, 0.2241, 0.1197, 0.1992, 0.1273, 0.3604, 0.1762, 0.3727, 0.1992, 0.3727, 0.1992, 0.3604, 0.1762, 0.25, 0.1172, 0.2759, 0.1197, 0.2759, 0.1197, 0.25, 0.1172, 0.3803, 0.2241, 0.3828, 0.25, 0.3828, 0.25, 0.3803, 0.2241, 0.3008, 0.1273, 0.3238, 0.1396, 0.3238, 0.1396, 0.3008, 0.1273, 0.3803, 0.2759, 0.3727, 0.3008, 0.3727, 0.3008, 0.3803, 0.2759, 0.3439, 0.1561, 0.3604, 0.1762, 0.3604, 0.1762, 0.3439, 0.1561, 0.3604, 0.3238, 0.3439, 0.3439, 0.3439, 0.3439, 0.3604, 0.3238, 0.2241, 0.3803, 0.1992, 0.3727, 0.1992, 0.3727, 0.2241, 0.3803, 0.3727, 0.1992, 0.3803, 0.2241, 0.3803, 0.2241, 0.3727, 0.1992, 0.3238, 0.3604, 0.3008, 0.3727, 0.3008, 0.3727, 0.3238, 0.3604, 0.1762, 0.3604, 0.1561, 0.3439, 0.1561, 0.3439, 0.1762, 0.3604, 0.3828, 0.25, 0.3803, 0.2759, 0.3803, 0.2759, 0.3828, 0.25, 0.2759, 0.3803, 0.25, 0.3828, 0.25, 0.3828, 0.2759, 0.3803, 0.1396, 0.3238, 0.1273, 0.3008, 0.1273, 0.3008, 0.1396, 0.3238, 0.3727, 0.3008, 0.3604, 0.3238, 0.3604, 0.3238, 0.3727, 0.3008, 0.25, 0.3828, 0.2241, 0.3803, 0.2241, 0.3803, 0.25, 0.3828, 0.1197, 0.2759, 0.1172, 0.25, 0.1172, 0.25, 0.1197, 0.2759, 0.3439, 0.3439, 0.3238, 0.3604, 0.3238, 0.3604, 0.3439, 0.3439, 0.1992, 0.3727, 0.1762, 0.3604, 0.1762, 0.3604, 0.1992, 0.3727, 0.1197, 0.2241, 0.1273, 0.1992, 0.1273, 0.1992, 0.1197, 0.2241, 0.3008, 0.3727, 0.2759, 0.3803, 0.2759, 0.3803, 0.3008, 0.3727, 0.1561, 0.3439, 0.1396, 0.3238, 0.1396, 0.3238, 0.1561, 0.3439, 0.1396, 0.1762, 0.1561, 0.1561, 0.1561, 0.1561, 0.1396, 0.1762, 0.1273, 0.3008, 0.1197, 0.2759, 0.1197, 0.2759, 0.1273, 0.3008, 0.1762, 0.1396, 0.1992, 0.1273, 0.1992, 0.1273, 0.1762, 0.1396, 0.1172, 0.25, 0.1197, 0.2241, 0.1197, 0.2241, 0.1172, 0.25, 0.2241, 0.1197, 0.25, 0.1172, 0.25, 0.1172, 0.2241, 0.1197, 0.1273, 0.1992, 0.1396, 0.1762, 0.1396, 0.1762, 0.1273, 0.1992, 0.2759, 0.1197, 0.3008, 0.1273, 0.3008, 0.1273, 0.2759, 0.1197, 0.1762, 0.1396, 0.1992, 0.1273, 0.1992, 0.1273, 0.1762, 0.1396, 0.1992, 0.1273, 0.2241, 0.1197, 0.2241, 0.1197, 0.1992, 0.1273, 0.3604, 0.1762, 0.3727, 0.1992, 0.3727, 0.1992, 0.3604, 0.1762, 0.25, 0.1172, 0.2759, 0.1197, 0.2759, 0.1197, 0.25, 0.1172, 0.3803, 0.2241, 0.3828, 0.25, 0.3828, 0.25, 0.3803, 0.2241, 0.3008, 0.1273, 0.3238, 0.1396, 0.3238, 0.1396, 0.3008, 0.1273, 0.3803, 0.2759, 0.3727, 0.3008, 0.3727, 0.3008, 0.3803, 0.2759, 0.3439, 0.1561, 0.3604, 0.1762, 0.3604, 0.1762, 0.3439, 0.1561, 0.3604, 0.3238, 0.3439, 0.3439, 0.3439, 0.3439, 0.3604, 0.3238, 0.2241, 0.3803, 0.1992, 0.3727, 0.1992, 0.3727, 0.2241, 0.3803, 0.3727, 0.1992, 0.3803, 0.2241, 0.3803, 0.2241, 0.3727, 0.1992, 0.3238, 0.3604, 0.3008, 0.3727, 0.3008, 0.3727, 0.3238, 0.3604, 0.1762, 0.3604, 0.1561, 0.3439, 0.1561, 0.3439, 0.1762, 0.3604, 0.3828, 0.25, 0.3803, 0.2759, 0.3803, 0.2759, 0.3828, 0.25, 0.2759, 0.3803, 0.25, 0.3828, 0.25, 0.3828, 0.2759, 0.3803, 0.1396, 0.3238, 0.1273, 0.3008, 0.1273, 0.3008, 0.1396, 0.3238, 0.3727, 0.3008, 0.3604, 0.3238, 0.3604, 0.3238, 0.3727, 0.3008, 0.25, 0.3828, 0.2241, 0.3803, 0.2241, 0.3803, 0.25, 0.3828, 0.1197, 0.2759, 0.1172, 0.25, 0.1172, 0.25, 0.1197, 0.2759, 0.3439, 0.3439, 0.3238, 0.3604, 0.3238, 0.3604, 0.3439, 0.3439, 0.1992, 0.3727, 0.1762, 0.3604, 0.1762, 0.3604, 0.1992, 0.3727, 0.1197, 0.2241, 0.1273, 0.1992, 0.1273, 0.1992, 0.1197, 0.2241, 0.3008, 0.3727, 0.2759, 0.3803, 0.2759, 0.3803, 0.3008, 0.3727, 0.1561, 0.3439, 0.1396, 0.3238, 0.1396, 0.3238, 0.1561, 0.3439, 0.1396, 0.1762, 0.1561, 0.1561, 0.1561, 0.1561, 0.1396, 0.1762, 0.1273, 0.3008, 0.1197, 0.2759, 0.1197, 0.2759, 0.1273, 0.3008, 0.1762, 0.1396, 0.1992, 0.1273, 0.1992, 0.1273, 0.1762, 0.1396, 0.1172, 0.25, 0.1197, 0.2241, 0.1197, 0.2241, 0.1172, 0.25, 0.2241, 0.1197, 0.25, 0.1172, 0.25, 0.1172, 0.2241, 0.1197, 0.1273, 0.1992, 0.1396, 0.1762, 0.1396, 0.1762, 0.1273, 0.1992, 0.2759, 0.1197, 0.3008, 0.1273, 0.3008, 0.1273, 0.2759, 0.1197, 0.1561, 0.1561, 0.1762, 0.1396, 0.1762, 0.1396, 0.1561, 0.1561, 0.1992, 0.3727, 0.1762, 0.3604, 0.1762, 0.3604, 0.1992, 0.3727, 0.3439, 0.1561, 0.3604, 0.1762, 0.3604, 0.1762, 0.3439, 0.1561, 0.2241, 0.1197, 0.25, 0.1172, 0.25, 0.1172, 0.2241, 0.1197, 0.3727, 0.1992, 0.3803, 0.2241, 0.3803, 0.2241, 0.3727, 0.1992, 0.2759, 0.1197, 0.3008, 0.1273, 0.3008, 0.1273, 0.2759, 0.1197, 0.3828, 0.25, 0.3803, 0.2759, 0.3803, 0.2759, 0.3828, 0.25, 0.3238, 0.1396, 0.3439, 0.1561, 0.3439, 0.1561, 0.3238, 0.1396, 0.3727, 0.3008, 0.3604, 0.3238, 0.3604, 0.3238, 0.3727, 0.3008, 0.3604, 0.1762, 0.3727, 0.1992, 0.3727, 0.1992, 0.3604, 0.1762, 0.3439, 0.3439, 0.3238, 0.3604, 0.3238, 0.3604, 0.3439, 0.3439, 0.252, 0.2599, 0.25, 0.2601, 0.248, 0.2599, 0.2461, 0.2593, 0.2444, 0.2584, 0.2429, 0.2571, 0.2416, 0.2556, 0.2407, 0.2539, 0.2401, 0.252, 0.2399, 0.25, 0.2401, 0.248, 0.2407, 0.2461, 0.2416, 0.2444, 0.2429, 0.2429, 0.2444, 0.2416, 0.2461, 0.2407, 0.248, 0.2401, 0.25, 0.2399, 0.252, 0.2401, 0.2539, 0.2407, 0.2556, 0.2416, 0.2571, 0.2429, 0.2584, 0.2444, 0.2593, 0.2461, 0.2599, 0.248, 0.2601, 0.25, 0.2599, 0.252, 0.2593, 0.2539, 0.2584, 0.2556, 0.2571, 0.2571, 0.2556, 0.2584, 0.2539, 0.2593, 0.3803, 0.2241, 0.3828, 0.25, 0.3828, 0.25, 0.3803, 0.2241, 0.3008, 0.3727, 0.2759, 0.3803, 0.2759, 0.3803, 0.3008, 0.3727, 0.1561, 0.3439, 0.1396, 0.3238, 0.1396, 0.3238, 0.1561, 0.3439, 0.3803, 0.2759, 0.3727, 0.3008, 0.3727, 0.3008, 0.3803, 0.2759, 0.1273, 0.3008, 0.1197, 0.2759, 0.1197, 0.2759, 0.1273, 0.3008, 0.3604, 0.3238, 0.3439, 0.3439, 0.3439, 0.3439, 0.3604, 0.3238, 0.1762, 0.3604, 0.1561, 0.3439, 0.1561, 0.3439, 0.1762, 0.3604, 0.1172, 0.25, 0.1197, 0.2241, 0.1197, 0.2241, 0.1172, 0.25, 0.3238, 0.3604, 0.3008, 0.3727, 0.3008, 0.3727, 0.3238, 0.3604, 0.25, 0.3828, 0.2241, 0.3803, 0.2241, 0.3803, 0.25, 0.3828, 0.1273, 0.1992, 0.1396, 0.1762, 0.1396, 0.1762, 0.1273, 0.1992, 0.2759, 0.3803, 0.25, 0.3828, 0.25, 0.3828, 0.2759, 0.3803, 0.1396, 0.3238, 0.1273, 0.3008, 0.1273, 0.3008, 0.1396, 0.3238, 0.1561, 0.1561, 0.1762, 0.1396, 0.1762, 0.1396, 0.1561, 0.1561, 0.1197, 0.2759, 0.1172, 0.25, 0.1172, 0.25, 0.1197, 0.2759, 0.1992, 0.1273, 0.2241, 0.1197, 0.2241, 0.1197, 0.1992, 0.1273, 0.1197, 0.2241, 0.1273, 0.1992, 0.1273, 0.1992, 0.1197, 0.2241, 0.25, 0.1172, 0.2759, 0.1197, 0.2759, 0.1197, 0.25, 0.1172, 0.1396, 0.1762, 0.1561, 0.1561, 0.1561, 0.1561, 0.1396, 0.1762, 0.3008, 0.1273, 0.3238, 0.1396, 0.3238, 0.1396, 0.3008, 0.1273, 0.2461, 0.2593, 0.248, 0.2599, 0.2406, 0.2971, 0.2316, 0.2943, 0.2316, 0.2943, 0.2406, 0.2971, 0.234, 0.3306, 0.2185, 0.326, 0.2185, 0.326, 0.234, 0.3306, 0.2241, 0.38, 0.1993, 0.3725, 0.1993, 0.3725, 0.2241, 0.38, 0.2241, 0.3802, 0.1992, 0.3727, 0.1992, 0.3727, 0.2241, 0.3802, 0.2241, 0.3803, 0.1992, 0.3727, 0.2429, 0.2571, 0.2444, 0.2584, 0.2233, 0.2899, 0.2161, 0.2839, 0.2161, 0.2839, 0.2233, 0.2899, 0.2043, 0.3184, 0.1919, 0.3081, 0.1919, 0.3081, 0.2043, 0.3184, 0.1763, 0.3603, 0.1562, 0.3438, 0.1562, 0.3438, 0.1763, 0.3603, 0.1762, 0.3604, 0.1561, 0.3439, 0.1561, 0.3439, 0.1762, 0.3604, 0.1762, 0.3604, 0.1561, 0.3439, 0.2407, 0.2539, 0.2416, 0.2556, 0.2101, 0.2767, 0.2057, 0.2684, 0.2057, 0.2684, 0.2101, 0.2767, 0.1816, 0.2957, 0.174, 0.2815, 0.174, 0.2815, 0.1816, 0.2957, 0.1397, 0.3237, 0.1275, 0.3007, 0.1275, 0.3007, 0.1397, 0.3237, 0.1396, 0.3238, 0.1273, 0.3008, 0.1273, 0.3008, 0.1396, 0.3238, 0.1396, 0.3238, 0.1273, 0.3008, 0.2399, 0.25, 0.2401, 0.252, 0.2029, 0.2594, 0.202, 0.25, 0.202, 0.25, 0.2029, 0.2594, 0.1694, 0.266, 0.1678, 0.25, 0.1678, 0.25, 0.1694, 0.266, 0.12, 0.2759, 0.1174, 0.25, 0.1174, 0.25, 0.12, 0.2759, 0.1198, 0.2759, 0.1172, 0.25, 0.1172, 0.25, 0.1198, 0.2759, 0.1197, 0.2759, 0.1172, 0.25, 0.2407, 0.2461, 0.2401, 0.248, 0.2029, 0.2406, 0.2057, 0.2316, 0.2057, 0.2316, 0.2029, 0.2406, 0.1694, 0.234, 0.174, 0.2185, 0.174, 0.2185, 0.1694, 0.234, 0.12, 0.2241, 0.1275, 0.1993, 0.1275, 0.1993, 0.12, 0.2241, 0.1198, 0.2241, 0.1273, 0.1992, 0.1273, 0.1992, 0.1198, 0.2241, 0.1197, 0.2241, 0.1273, 0.1992, 0.2429, 0.2429, 0.2416, 0.2444, 0.2101, 0.2233, 0.2161, 0.2161, 0.2161, 0.2161, 0.2101, 0.2233, 0.1816, 0.2043, 0.1919, 0.1919, 0.1919, 0.1919, 0.1816, 0.2043, 0.1397, 0.1763, 0.1562, 0.1562, 0.1562, 0.1562, 0.1397, 0.1763, 0.1396, 0.1762, 0.1561, 0.1561, 0.1561, 0.1561, 0.1396, 0.1762, 0.1396, 0.1762, 0.1561, 0.1561, 0.2461, 0.2407, 0.2444, 0.2416, 0.2233, 0.2101, 0.2316, 0.2057, 0.2316, 0.2057, 0.2233, 0.2101, 0.2043, 0.1816, 0.2185, 0.174, 0.2185, 0.174, 0.2043, 0.1816, 0.1763, 0.1397, 0.1993, 0.1275, 0.1993, 0.1275, 0.1763, 0.1397, 0.1762, 0.1396, 0.1992, 0.1273, 0.1992, 0.1273, 0.1762, 0.1396, 0.1762, 0.1396, 0.1992, 0.1273, 0.25, 0.2399, 0.248, 0.2401, 0.2406, 0.2029, 0.25, 0.202, 0.25, 0.202, 0.2406, 0.2029, 0.234, 0.1694, 0.25, 0.1678, 0.25, 0.1678, 0.234, 0.1694, 0.2241, 0.12, 0.25, 0.1174, 0.25, 0.1174, 0.2241, 0.12, 0.2241, 0.1198, 0.25, 0.1172, 0.25, 0.1172, 0.2241, 0.1198, 0.2241, 0.1197, 0.25, 0.1172, 0.2539, 0.2407, 0.252, 0.2401, 0.2594, 0.2029, 0.2684, 0.2057, 0.2684, 0.2057, 0.2594, 0.2029, 0.266, 0.1694, 0.2815, 0.174, 0.2815, 0.174, 0.266, 0.1694, 0.2759, 0.12, 0.3007, 0.1275, 0.3007, 0.1275, 0.2759, 0.12, 0.2759, 0.1198, 0.3008, 0.1273, 0.3008, 0.1273, 0.2759, 0.1198, 0.2759, 0.1197, 0.3008, 0.1273, 0.2571, 0.2429, 0.2556, 0.2416, 0.2767, 0.2101, 0.2839, 0.2161, 0.2839, 0.2161, 0.2767, 0.2101, 0.2957, 0.1816, 0.3081, 0.1919, 0.3081, 0.1919, 0.2957, 0.1816, 0.3237, 0.1397, 0.3438, 0.1562, 0.3438, 0.1562, 0.3237, 0.1397, 0.3238, 0.1396, 0.3439, 0.1561, 0.3439, 0.1561, 0.3238, 0.1396, 0.3238, 0.1396, 0.3439, 0.1561, 0.2593, 0.2461, 0.2584, 0.2444, 0.2899, 0.2233, 0.2943, 0.2316, 0.2943, 0.2316, 0.2899, 0.2233, 0.3184, 0.2043, 0.326, 0.2185, 0.326, 0.2185, 0.3184, 0.2043, 0.3603, 0.1763, 0.3725, 0.1993, 0.3725, 0.1993, 0.3603, 0.1763, 0.3604, 0.1762, 0.3727, 0.1992, 0.3727, 0.1992, 0.3604, 0.1762, 0.3604, 0.1762, 0.3727, 0.1992, 0.2601, 0.25, 0.2599, 0.248, 0.2971, 0.2406, 0.298, 0.25, 0.298, 0.25, 0.2971, 0.2406, 0.3306, 0.234, 0.3322, 0.25, 0.3322, 0.25, 0.3306, 0.234, 0.38, 0.2241, 0.3826, 0.25, 0.3826, 0.25, 0.38, 0.2241, 0.3802, 0.2241, 0.3828, 0.25, 0.3828, 0.25, 0.3802, 0.2241, 0.3803, 0.2241, 0.3828, 0.25, 0.2593, 0.2539, 0.2599, 0.252, 0.2971, 0.2594, 0.2943, 0.2684, 0.2943, 0.2684, 0.2971, 0.2594, 0.3306, 0.266, 0.326, 0.2815, 0.326, 0.2815, 0.3306, 0.266, 0.38, 0.2759, 0.3725, 0.3007, 0.3725, 0.3007, 0.38, 0.2759, 0.3802, 0.2759, 0.3727, 0.3008, 0.3727, 0.3008, 0.3802, 0.2759, 0.3803, 0.2759, 0.3727, 0.3008, 0.2571, 0.2571, 0.2584, 0.2556, 0.2899, 0.2767, 0.2839, 0.2839, 0.2839, 0.2839, 0.2899, 0.2767, 0.3184, 0.2957, 0.3081, 0.3081, 0.3081, 0.3081, 0.3184, 0.2957, 0.3603, 0.3237, 0.3438, 0.3438, 0.3438, 0.3438, 0.3603, 0.3237, 0.3604, 0.3238, 0.3439, 0.3439, 0.3439, 0.3439, 0.3604, 0.3238, 0.3604, 0.3238, 0.3439, 0.3439, 0.2539, 0.2593, 0.2556, 0.2584, 0.2767, 0.2899, 0.2684, 0.2943, 0.2684, 0.2943, 0.2767, 0.2899, 0.2957, 0.3184, 0.2815, 0.326, 0.2815, 0.326, 0.2957, 0.3184, 0.3237, 0.3603, 0.3007, 0.3725, 0.3007, 0.3725, 0.3237, 0.3603, 0.3238, 0.3604, 0.3008, 0.3727, 0.3008, 0.3727, 0.3238, 0.3604, 0.3238, 0.3604, 0.3008, 0.3727, 0.25, 0.2601, 0.252, 0.2599, 0.2594, 0.2971, 0.25, 0.298, 0.25, 0.298, 0.2594, 0.2971, 0.266, 0.3306, 0.25, 0.3322, 0.25, 0.3322, 0.266, 0.3306, 0.2759, 0.38, 0.25, 0.3826, 0.25, 0.3826, 0.2759, 0.38, 0.2759, 0.3802, 0.25, 0.3828, 0.25, 0.3828, 0.2759, 0.3802, 0.2759, 0.3803, 0.25, 0.3828, 0.248, 0.2599, 0.25, 0.2601, 0.25, 0.298, 0.2406, 0.2971, 0.2406, 0.2971, 0.25, 0.298, 0.25, 0.3322, 0.234, 0.3306, 0.234, 0.3306, 0.25, 0.3322, 0.25, 0.3826, 0.2241, 0.38, 0.2241, 0.38, 0.25, 0.3826, 0.25, 0.3828, 0.2241, 0.3802, 0.2241, 0.3802, 0.25, 0.3828, 0.25, 0.3828, 0.2241, 0.3803, 0.2444, 0.2584, 0.2461, 0.2593, 0.2316, 0.2943, 0.2233, 0.2899, 0.2233, 0.2899, 0.2316, 0.2943, 0.2185, 0.326, 0.2043, 0.3184, 0.2043, 0.3184, 0.2185, 0.326, 0.1993, 0.3725, 0.1763, 0.3603, 0.1763, 0.3603, 0.1993, 0.3725, 0.1992, 0.3727, 0.1762, 0.3604, 0.1762, 0.3604, 0.1992, 0.3727, 0.1992, 0.3727, 0.1762, 0.3604, 0.2416, 0.2556, 0.2429, 0.2571, 0.2161, 0.2839, 0.2101, 0.2767, 0.2101, 0.2767, 0.2161, 0.2839, 0.1919, 0.3081, 0.1816, 0.2957, 0.1816, 0.2957, 0.1919, 0.3081, 0.1562, 0.3438, 0.1397, 0.3237, 0.1397, 0.3237, 0.1562, 0.3438, 0.1561, 0.3439, 0.1396, 0.3238, 0.1396, 0.3238, 0.1561, 0.3439, 0.1561, 0.3439, 0.1396, 0.3238, 0.2401, 0.252, 0.2407, 0.2539, 0.2057, 0.2684, 0.2029, 0.2594, 0.2029, 0.2594, 0.2057, 0.2684, 0.174, 0.2815, 0.1694, 0.266, 0.1694, 0.266, 0.174, 0.2815, 0.1275, 0.3007, 0.12, 0.2759, 0.12, 0.2759, 0.1275, 0.3007, 0.1273, 0.3008, 0.1198, 0.2759, 0.1198, 0.2759, 0.1273, 0.3008, 0.1273, 0.3008, 0.1197, 0.2759, 0.2401, 0.248, 0.2399, 0.25, 0.202, 0.25, 0.2029, 0.2406, 0.2029, 0.2406, 0.202, 0.25, 0.1678, 0.25, 0.1694, 0.234, 0.1694, 0.234, 0.1678, 0.25, 0.1174, 0.25, 0.12, 0.2241, 0.12, 0.2241, 0.1174, 0.25, 0.1172, 0.25, 0.1198, 0.2241, 0.1198, 0.2241, 0.1172, 0.25, 0.1172, 0.25, 0.1197, 0.2241, 0.2416, 0.2444, 0.2407, 0.2461, 0.2057, 0.2316, 0.2101, 0.2233, 0.2101, 0.2233, 0.2057, 0.2316, 0.174, 0.2185, 0.1816, 0.2043, 0.1816, 0.2043, 0.174, 0.2185, 0.1275, 0.1993, 0.1397, 0.1763, 0.1397, 0.1763, 0.1275, 0.1993, 0.1273, 0.1992, 0.1396, 0.1762, 0.1396, 0.1762, 0.1273, 0.1992, 0.1273, 0.1992, 0.1396, 0.1762, 0.2444, 0.2416, 0.2429, 0.2429, 0.2161, 0.2161, 0.2233, 0.2101, 0.2233, 0.2101, 0.2161, 0.2161, 0.1919, 0.1919, 0.2043, 0.1816, 0.2043, 0.1816, 0.1919, 0.1919, 0.1562, 0.1562, 0.1763, 0.1397, 0.1763, 0.1397, 0.1562, 0.1562, 0.1561, 0.1561, 0.1762, 0.1396, 0.1762, 0.1396, 0.1561, 0.1561, 0.1561, 0.1561, 0.1762, 0.1396, 0.248, 0.2401, 0.2461, 0.2407, 0.2316, 0.2057, 0.2406, 0.2029, 0.2406, 0.2029, 0.2316, 0.2057, 0.2185, 0.174, 0.234, 0.1694, 0.234, 0.1694, 0.2185, 0.174, 0.1993, 0.1275, 0.2241, 0.12, 0.2241, 0.12, 0.1993, 0.1275, 0.1992, 0.1273, 0.2241, 0.1198, 0.2241, 0.1198, 0.1992, 0.1273, 0.1992, 0.1273, 0.2241, 0.1197, 0.252, 0.2401, 0.25, 0.2399, 0.25, 0.202, 0.2594, 0.2029, 0.2594, 0.2029, 0.25, 0.202, 0.25, 0.1678, 0.266, 0.1694, 0.266, 0.1694, 0.25, 0.1678, 0.25, 0.1174, 0.2759, 0.12, 0.2759, 0.12, 0.25, 0.1174, 0.25, 0.1172, 0.2759, 0.1198, 0.2759, 0.1198, 0.25, 0.1172, 0.25, 0.1172, 0.2759, 0.1197, 0.2556, 0.2416, 0.2539, 0.2407, 0.2684, 0.2057, 0.2767, 0.2101, 0.2767, 0.2101, 0.2684, 0.2057, 0.2815, 0.174, 0.2957, 0.1816, 0.2957, 0.1816, 0.2815, 0.174, 0.3007, 0.1275, 0.3237, 0.1397, 0.3237, 0.1397, 0.3007, 0.1275, 0.3008, 0.1273, 0.3238, 0.1396, 0.3238, 0.1396, 0.3008, 0.1273, 0.3008, 0.1273, 0.3238, 0.1396, 0.2584, 0.2444, 0.2571, 0.2429, 0.2839, 0.2161, 0.2899, 0.2233, 0.2899, 0.2233, 0.2839, 0.2161, 0.3081, 0.1919, 0.3184, 0.2043, 0.3184, 0.2043, 0.3081, 0.1919, 0.3438, 0.1562, 0.3603, 0.1763, 0.3603, 0.1763, 0.3438, 0.1562, 0.3439, 0.1561, 0.3604, 0.1762, 0.3604, 0.1762, 0.3439, 0.1561, 0.3439, 0.1561, 0.3604, 0.1762, 0.2599, 0.248, 0.2593, 0.2461, 0.2943, 0.2316, 0.2971, 0.2406, 0.2971, 0.2406, 0.2943, 0.2316, 0.326, 0.2185, 0.3306, 0.234, 0.3306, 0.234, 0.326, 0.2185, 0.3725, 0.1993, 0.38, 0.2241, 0.38, 0.2241, 0.3725, 0.1993, 0.3727, 0.1992, 0.3802, 0.2241, 0.3802, 0.2241, 0.3727, 0.1992, 0.3727, 0.1992, 0.3803, 0.2241, 0.2599, 0.252, 0.2601, 0.25, 0.298, 0.25, 0.2971, 0.2594, 0.2971, 0.2594, 0.298, 0.25, 0.3322, 0.25, 0.3306, 0.266, 0.3306, 0.266, 0.3322, 0.25, 0.3826, 0.25, 0.38, 0.2759, 0.38, 0.2759, 0.3826, 0.25, 0.3828, 0.25, 0.3802, 0.2759, 0.3802, 0.2759, 0.3828, 0.25, 0.3828, 0.25, 0.3803, 0.2759, 0.2584, 0.2556, 0.2593, 0.2539, 0.2943, 0.2684, 0.2899, 0.2767, 0.2899, 0.2767, 0.2943, 0.2684, 0.326, 0.2815, 0.3184, 0.2957, 0.3184, 0.2957, 0.326, 0.2815, 0.3725, 0.3007, 0.3603, 0.3237, 0.3603, 0.3237, 0.3725, 0.3007, 0.3727, 0.3008, 0.3604, 0.3238, 0.3604, 0.3238, 0.3727, 0.3008, 0.3727, 0.3008, 0.3604, 0.3238, 0.2556, 0.2584, 0.2571, 0.2571, 0.2839, 0.2839, 0.2767, 0.2899, 0.2767, 0.2899, 0.2839, 0.2839, 0.3081, 0.3081, 0.2957, 0.3184, 0.2957, 0.3184, 0.3081, 0.3081, 0.3438, 0.3438, 0.3237, 0.3603, 0.3237, 0.3603, 0.3438, 0.3438, 0.3439, 0.3439, 0.3238, 0.3604, 0.3238, 0.3604, 0.3439, 0.3439, 0.3439, 0.3439, 0.3238, 0.3604, 0.252, 0.2599, 0.2539, 0.2593, 0.2684, 0.2943, 0.2594, 0.2971, 0.2594, 0.2971, 0.2684, 0.2943, 0.2815, 0.326, 0.266, 0.3306, 0.266, 0.3306, 0.2815, 0.326, 0.3007, 0.3725, 0.2759, 0.38, 0.2759, 0.38, 0.3007, 0.3725, 0.3008, 0.3727, 0.2759, 0.3802, 0.2759, 0.3802, 0.3008, 0.3727, 0.3008, 0.3727, 0.2759, 0.3803, 0.2241, 0.3803, 0.1992, 0.3727, 0.1992, 0.3727, 0.2241, 0.3803])
me_cylinder_001.update()

# ---- objects
ob_baseball_bat = bpy.data.objects.new('Baseball Bat', me_cylinder_001)

# ---- transforms, parenting, visibility, modifiers, constraints
ob_baseball_bat.location = (0.0, 0.0, 0.0)

# ---- collection membership
col_collection.objects.link(ob_baseball_bat)

# ---- scene / render settings (as saved in the file)
scene.frame_start = 1; scene.frame_end = 250; scene.frame_set(1)
scene.render.engine = 'BLENDER_EEVEE_NEXT'
scene.cycles.sampling_pattern = 'TABULATED_SOBOL'
bpy.context.view_layer.update()

# ---- added for rendering (the .blend has no active camera and no usable light): camera, sun
cam_auto = bpy.data.cameras.new('AutoCamera')
cam_auto.lens = 50.0
cam_auto.sensor_width = 36.0
cam_auto.clip_end = 1000.0
ob_auto_camera = bpy.data.objects.new('AutoCamera', cam_auto)
scene.collection.objects.link(ob_auto_camera)
ob_auto_camera.location = (1.94876, -2.33852, 2.55485)
ob_auto_camera.rotation_euler = (1.09748, -7.21219e-08, 0.694738)
scene.camera = ob_auto_camera
light_auto_sun = bpy.data.lights.new('AutoSun', 'SUN')
light_auto_sun.energy = 3.0
light_auto_sun.angle = 0.0523599
ob_auto_sun = bpy.data.objects.new('AutoSun', light_auto_sun)
scene.collection.objects.link(ob_auto_sun)
ob_auto_sun.rotation_euler = (0.872665, 0.174533, 0.523599)
bpy.context.view_layer.update()
